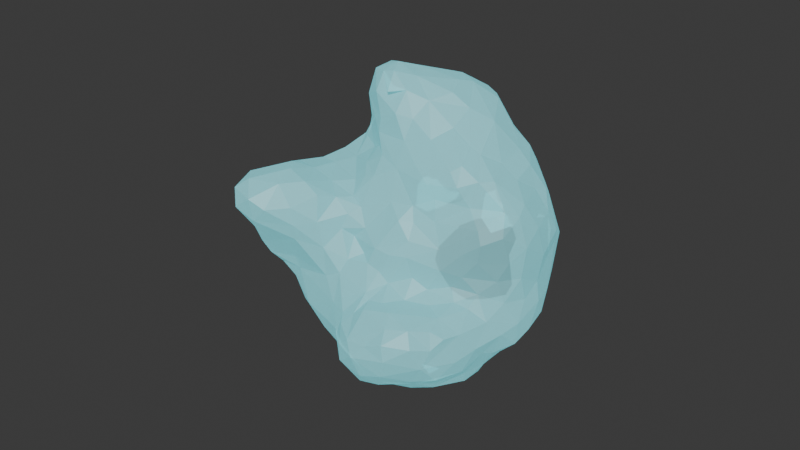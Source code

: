 # Source: ghost.blend  (saved by Blender 4.0.36; exported with 4.5.12 LTS)
import bpy
from mathutils import Matrix  # noqa: F401  (used for matrix-valued properties, if any)

bpy.ops.wm.read_factory_settings(use_empty=True)
scene = bpy.context.scene
scene.name = 'Scene'

# ---- collections
col_collection = bpy.data.collections.new('Collection'); scene.collection.children.link(col_collection)
col_eyes = bpy.data.collections.new('Eyes'); col_collection.children.link(col_eyes)

# ---- materials (node trees are filled in below, after node groups)
mat_ghost_body = bpy.data.materials.new('ghost body')
mat_ghost_body.use_transparent_shadow = False
mat_material_001 = bpy.data.materials.new('Material.001')
mat_material_001.use_transparent_shadow = False
mat_eyeball = bpy.data.materials.new('eyeball')
mat_eyeball.use_transparent_shadow = False
mat_pupil = bpy.data.materials.new('pupil')
mat_pupil.use_transparent_shadow = False

# ---- material node trees
mat_ghost_body.use_nodes = True; mat_ghost_body.node_tree.nodes.clear()
_N = mat_ghost_body.node_tree.nodes; _L = mat_ghost_body.node_tree.links
n0 = _N.new('ShaderNodeBsdfPrincipled'); n0.name = 'Principled BSDF'; n0.location = (10, 300)
n0.inputs[0].default_value = (0.354, 0.6275, 0.678, 1.0)
n0.inputs[3].default_value = 1.85
n0.inputs[4].default_value = 0.5
n0.inputs[27].default_value = (0.2091, 0.9178, 1.0, 1.0)
n0.inputs[28].default_value = 0.5
n1 = _N.new('ShaderNodeOutputMaterial'); n1.name = 'Material Output'; n1.location = (300, 300)
_L.new(n0.outputs[0], n1.inputs[0])
n1.is_active_output = True
mat_material_001.use_nodes = True; mat_material_001.node_tree.nodes.clear()
_N = mat_material_001.node_tree.nodes; _L = mat_material_001.node_tree.links
n0 = _N.new('ShaderNodeOutputMaterial'); n0.name = 'Material Output'; n0.location = (300, 300)
n1 = _N.new('ShaderNodeBsdfPrincipled'); n1.name = 'Principled BSDF'; n1.location = (0, 271)
n1.inputs[0].default_value = (0.0744, 0.0744, 0.0744, 1.0)
n1.inputs[2].default_value = 1.0
n1.inputs[3].default_value = 1.45
_L.new(n1.outputs[0], n0.inputs[0])
n0.is_active_output = True
mat_eyeball.use_nodes = True; mat_eyeball.node_tree.nodes.clear()
_N = mat_eyeball.node_tree.nodes; _L = mat_eyeball.node_tree.links
n0 = _N.new('ShaderNodeBsdfPrincipled'); n0.name = 'Principled BSDF'; n0.location = (5, 255)
n0.inputs[0].default_value = (1.0, 1.0, 1.0, 1.0)
n0.inputs[3].default_value = 1.45
n1 = _N.new('ShaderNodeOutputMaterial'); n1.name = 'Material Output'; n1.location = (295, 255)
_L.new(n0.outputs[0], n1.inputs[0])
n1.is_active_output = True
mat_pupil.use_nodes = True; mat_pupil.node_tree.nodes.clear()
_N = mat_pupil.node_tree.nodes; _L = mat_pupil.node_tree.links
n0 = _N.new('ShaderNodeBsdfPrincipled'); n0.name = 'Principled BSDF'; n0.location = (10, 300)
n0.inputs[0].default_value = (0.0, 0.0, 0.0, 1.0)
n0.inputs[3].default_value = 1.45
n1 = _N.new('ShaderNodeOutputMaterial'); n1.name = 'Material Output'; n1.location = (300, 300)
_L.new(n0.outputs[0], n1.inputs[0])
n1.is_active_output = True

# ---- world
world_world = bpy.data.worlds.new('World'); scene.world = world_world
world_world.use_nodes = True; world_world.node_tree.nodes.clear()
_N = world_world.node_tree.nodes; _L = world_world.node_tree.links
n0 = _N.new('ShaderNodeOutputWorld'); n0.name = 'World Output'; n0.location = (300, 300)
n1 = _N.new('ShaderNodeBackground'); n1.name = 'Background'; n1.location = (10, 300)
n1.inputs[0].default_value = (0.05088, 0.05088, 0.05088, 1.0)
_L.new(n1.outputs[0], n0.inputs[0])
n0.is_active_output = True
world_world.color = (0.05088, 0.05088, 0.05088)
world_world.use_sun_shadow = False
world_world.sun_shadow_jitter_overblur = 0.0

# ---- meshes
me_icosphere = bpy.data.meshes.new('Icosphere')
me_icosphere.from_pydata([(0.2467, 0.8911, 0.3846), (0.05697, 1.343, 0.489), (-0.9329, 1.049, 1.05), (0.9936, 0.7716, 0.4431), (0.08812, -0.6052, 0.8305), (-0.9118, -1.233, -0.3021), (0.8451, -0.7799, 1.03), (0.6015, -0.3425, 1.529), (-2.046, 0.5822, 0.4395), (0.7837, 0.01894, 1.787), (-1.945, 0.2831, 0.1614), (0.05461, -0.1642, 1.641), (-1.856, -0.1741, 0.7888), (-1.265, 1.11, -0.348), (0.7628, 0.3124, 0.4595), (1.333, 0.603, 0.41), (-0.6949, -0.6846, -0.01808), (0.6183, -1.086, -0.6137), (-2.001, -0.0511, 0.5968), (0.4071, 0.7778, -0.8688), (0.7914, 0.7091, 0.5535), (-0.5153, -0.8962, -0.03801), (0.08858, 0.9922, 0.1696), (1.049, 0.5526, 0.662), (0.7371, -0.5959, 1.317), (0.7219, 0.4736, 0.3388), (0.2495, 1.473, 0.4816), (0.2116, 1.166, 0.5399), (1.359, 0.6316, 0.6883), (1.123, 0.3622, 0.5649), (-0.4926, -1.385, -0.07881), (1.137, 0.8586, 0.4485), (0.3306, -1.34, -0.1955), (0.5273, 1.353, 0.619), (-0.01369, 1.444, 0.3335), (-0.4478, -1.185, 0.008212), (1.012, -0.7547, 0.9447), (0.5213, 1.323, 0.2442), (-0.7781, 1.543, 0.5192), (0.00261, -0.7576, 0.04805), (1.454, 0.5069, 0.4549), (-0.5452, -0.5927, 0.2035), (0.3991, 1.398, 0.6223), (-1.35, 1.231, 0.1029), (1.3, 0.4636, 0.3831), (0.449, 1.016, 0.337), (1.055, 0.711, 0.2165), (1.018, -0.3801, 1.23), (0.4334, -1.011, -0.9275), (1.182, 0.8114, 0.3021), (-1.806, 0.7724, 0.1856), (0.9222, 0.3732, 0.5556), (1.531, 0.6041, 0.2717), (0.3104, 1.564, 0.1651), (1.245, 0.6029, 0.6033), (-1.551, -0.1941, 0.824), (-1.817, 0.887, 0.4178), (0.606, 0.1972, -1.116), (-1.39, 0.6148, -0.4898), (0.4878, -0.2806, 1.607), (0.2326, 1.328, 0.1114), (0.1036, 1.468, 0.2287), (-1.146, 1.303, 0.657), (-0.6733, -0.5003, 0.2606), (-0.0196, 1.055, 0.3784), (0.09115, -0.5379, 1.076), (0.843, 0.3949, 0.1602), (0.5435, -0.919, 0.466), (0.3117, -0.07717, 1.745), (0.2116, 1.51, -0.2983), (-0.7919, 0.6516, 1.096), (-0.725, -1.407, -0.2905), (0.3054, 1.245, 0.1193), (-2.224, 0.23, 0.9041), (-2.124, 0.4104, 0.4879), (-1.563, 0.2265, 1.137), (-1.041, 1.274, -0.4041), (1.17, 0.3989, 0.2784), (-0.586, -0.5271, 0.4634), (-0.2593, 1.251, -0.6288), (-0.7113, -0.3446, 0.3055), (0.7577, 0.5342, 0.5566), (1.406, -0.06064, 0.974), (-0.001398, -1.401, -0.1119), (0.2646, 0.6965, -0.4263), (0.9578, 0.2805, 0.2841), (-1.688, 0.005693, 1.041), (0.9577, 0.5558, 0.2217), (1.083, -0.6044, 1.033), (-1.854, 0.3487, -0.03043), (-0.8343, 0.9218, -0.7845), (-1.293, 0.4394, 1.052), (-1.274, 1.324, 0.39), (0.4455, -1.04, -0.04929), (0.3748, -1.24, -0.7508), (-0.03915, 1.256, 0.1192), (-1.478, 1.098, 0.8277), (-0.433, -0.6381, 0.4358), (1.595, 0.5033, 0.1459), (-1.958, 0.6989, 0.9071), (0.9636, 0.482, -0.6664), (1.419, -0.2398, 0.7628), (-0.2543, 0.06063, -1.365), (0.8431, 0.458, -0.8132), (1.069, -0.7613, 0.177), (0.7607, -0.9721, -0.6782), (-0.7775, -1.085, -0.9575), (0.822, -0.8989, 0.7606), (1.062, 0.4292, 1.571), (1.561, -0.01505, 0.2611), (0.5424, 0.6797, -0.1547), (1.244, 0.2998, 1.374), (0.7248, 1.393, 1.088), (1.658, 0.2394, 0.2477), (-1.177, 1.361, -0.05763), (0.3415, 0.6409, -0.5544), (0.1625, 0.3476, -1.248), (-1.384, -0.04145, 1.092), (-0.9652, -0.73, -0.2514), (0.8347, 1.404, 0.3418), (-0.5001, 1.025, -0.7498), (-0.6143, 0.9236, 1.428), (1.113, 1.176, 0.3133), (0.7818, 0.7938, 1.933), (0.3151, 0.9222, -0.7716), (1.448, -0.2211, 0.1723), (0.8834, 0.6324, -0.1279), (0.02351, 1.61, 1.056), (0.5071, 0.1098, 1.913), (-0.2398, -0.03627, 1.578), (-0.2173, 1.654, 0.7559), (0.5587, -0.631, 1.322), (0.4684, -0.6681, 1.027), (0.8811, 0.708, 1.863), (0.1823, -0.3371, -1.449), (0.7424, -0.1309, -1.042), (1.048, 0.2596, 1.599), (-0.1412, 0.02812, 1.818), (0.7848, 0.8336, -0.05651), (0.06549, -0.2856, -1.435), (1.35, 0.718, 0.9555), (0.04559, 1.724, -0.02012), (-0.9792, -0.5657, -0.1604), (1.148, 0.4838, -0.6209), (-1.715, 0.4105, -0.1943), (1.306, -0.254, -0.6089), (0.5355, 1.609, 0.6506), (-1.205, 0.9548, 0.9621), (0.8304, -1.056, -0.3891), (0.3505, 0.7592, -0.2014), (-0.4272, 1.598, -0.1793), (-1.006, -1.097, -0.4546), (1.307, 0.8505, 0.2954), (-0.5235, 0.2809, 1.563), (1.262, 0.6081, 0.2405), (0.4267, 1.313, -0.5306), (0.6598, 1.581, 0.6175), (1.487, 0.2831, 0.7183), (0.2944, 1.528, 1.2), (0.5852, 1.212, 1.755), (1.262, 0.7744, -0.3417), (-0.5084, 1.566, 0.7539), (0.8437, -0.2941, 1.403), (0.5619, 1.528, 1.005), (-0.8393, 0.6158, -1.043), (-0.114, -0.3419, 1.386), (-0.539, -1.531, -0.2), (-0.6313, 0.6483, 1.908), (-0.3584, 1.699, 0.1076), (1.088, 1.108, 0.8426), (0.2923, 1.477, 1.5), (0.4541, 1.002, -0.1076), (-0.1522, 1.523, -0.3036), (-2.198, 0.5313, 0.8021), (1.15, 0.9092, 0.5845), (1.255, 1.071, 0.1056), (0.5422, 1.46, -0.2807), (-0.4878, 0.1659, -1.302), (-0.8374, -0.9102, -0.1583), (-0.5468, 0.3093, 2.05), (-1.065, 1.16, 0.9141), (-0.4866, 0.823, 2.091), (0.07038, -0.9757, -1.147), (0.5647, 1.619, 0.1927), (0.874, 0.4688, 1.894), (0.2827, 1.673, 0.4811), (0.7597, 1.307, -0.1055), (0.002612, 1.371, 1.543), (0.08372, 1.036, 2.018), (-1.561, 0.2847, -0.3315), (1.367, 0.5137, 1.099), (-0.9327, -0.8756, -0.8638), (-1.995, 0.1226, 0.4228), (0.3346, 1.105, 1.848), (-0.5978, 0.7003, 1.585), (0.3783, -0.5128, 1.472), (0.5906, 0.5549, -0.883), (-1.544, 0.1055, 0.0336), (0.7079, 1.43, 0.04332), (0.9297, -0.1065, -0.9038), (0.2569, 0.06274, -1.366), (0.01791, 1.769, 0.1855), (-0.7055, -0.38, -1.245), (-0.4585, 0.4154, 2.26), (-0.6741, 1.131, 1.208), (0.77, 1.323, 1.352), (-0.3351, 0.08096, 1.864), (-0.4602, 1.165, 1.58), (-1.562, 0.5085, 1.107), (0.08622, 1.678, 0.7779), (1.064, 0.411, -0.733), (1.538, 0.5253, 0.5038), (1.238, 0.95, -0.2207), (-0.5752, 1.309, 1.125), (0.201, -0.1843, -1.426), (-1.006, -1.078, -0.6733), (-0.01669, -0.07705, -1.432), (-0.04112, 1.263, -0.6372), (1.473, 0.5269, 0.6514), (-0.354, 0.2634, 2.134), (-0.7693, 1.307, -0.5418), (-0.001058, -0.4979, 1.244), (-1.39, -0.05466, -0.5265), (-0.5073, 1.001, 1.813), (0.3962, 1.572, -0.2303), (-0.8002, 0.16, 1.021), (0.9053, -0.8633, 0.4238), (0.4498, -0.644, -1.255), (0.1919, 1.652, -0.1736), (1.228, 0.57, -0.4622), (1.26, -0.5784, 0.7298), (-1.892, 0.8302, 0.5967), (0.2919, 1.67, 0.3223), (-0.4215, 0.1432, 2.101), (0.5367, 1.303, -0.3365), (0.2328, 0.9007, -0.2981), (1.233, 0.9783, 0.4665), (0.2721, 1.208, -0.6555), (-1.723, 0.7109, 0.9751), (0.3216, -0.6228, 1.252), (0.6971, 1.477, 0.2529), (0.4489, -0.9036, -1.112), (-0.5462, 0.6128, 2.227), (1.299, -0.4857, -0.01456), (0.379, 0.5898, -0.3145), (0.2501, -0.5525, 1.418), (1.266, -0.1919, 1.029), (0.4233, 0.2136, -1.219), (1.032, 0.9582, 1.177), (0.04368, 0.113, 2.003), (-0.06549, 0.6381, 2.251), (-0.5928, -0.02087, -1.321), (1.467, 0.44, 0.8524), (-0.115, 1.51, 1.262), (-1.127, 0.4483, -0.9768), (0.3875, 0.8651, 2.091), (0.4702, 0.7606, 2.109), (-0.3645, 0.7204, 2.276), (-0.5665, 1.04, 1.663), (-2.214, 0.1009, 0.7073), (-0.1955, -0.5537, -1.399), (1.111, -0.7797, 0.5727), (0.3979, 1.688, 0.2325), (-0.9341, 1.306, 0.8794), (0.8972, 1.212, 0.9092), (-0.08771, 0.3378, 2.222), (-1.106, 0.01051, -1.012), (-0.818, 1.519, -0.2667), (-1.486, 0.8366, 0.9764), (1.545, 0.4813, 0.3479), (0.5443, -0.8657, 0.843), (-0.8483, 0.2517, -1.149), (1.541, -0.1798, 0.4943), (-0.9128, -0.2962, -1.118), (-0.5875, -0.1014, 1.183), (0.0004342, -1.488, -0.3071), (0.1925, 1.609, 0.3789), (-1.75, 0.853, 0.8151), (1.114, 0.645, -0.2887), (-0.5181, 0.3872, 1.349), (-0.8483, -0.5844, -1.026), (-1.4, 0.9935, -0.2155), (-0.2362, -0.7075, 0.4379), (-0.5449, 1.22, 1.416), (0.04082, 1.219, 1.763), (-1.64, 1.117, 0.5363), (0.6593, 0.449, -0.3069), (-0.3431, 0.3242, 2.287), (0.3173, 0.1959, 2.067), (-0.3269, -0.2034, 1.307), (-0.498, 0.2415, 1.743), (1.035, 1.186, -0.01008), (1.565, 0.06897, -0.1739), (-0.5706, 0.6046, 1.245), (1.131, -0.7218, -0.1185), (0.2354, 1.708, 0.6238), (1.126, 0.6035, 1.371), (-0.4867, 0.06964, 1.363), (0.894, 1.23, 0.4424), (-1.489, 0.1218, -0.1344), (1.008, 0.839, 1.324), (0.78, 0.6733, 0.2572), (0.9062, 1.335, 0.2361), (-1.08, 0.2323, 0.9701), (0.7912, -0.4723, -0.9702), (-0.5026, -0.7283, -1.17), (-0.5225, -1.573, -0.3885), (0.9103, 1.095, 1.031), (-0.6662, 0.2375, 1.212), (0.9209, 0.8133, 1.742), (0.3649, 1.633, 0.8211), (1.208, 0.9313, 0.9505), (-0.1834, 1.018, 1.952), (0.2799, 1.129, -0.4167), (-0.6525, 0.925, 1.254), (0.5128, 0.3585, -1.058), (0.6522, -1.099, -0.1911), (1.488, -0.1391, -0.3215), (-0.2714, 1.51, 1.058), (-0.5272, 1.475, -0.4199), (-0.1842, -0.8856, -1.212), (0.3541, 1.654, 0.5925), (1.596, 0.06865, 0.3821), (0.5051, -0.1417, -1.263), (0.2737, -0.8235, 0.1188), (-0.2608, -0.8278, -0.04852), (0.626, -0.691, -1.124), (0.6782, -0.7953, -0.952), (-0.2443, -1.439, -0.07436), (0.5714, -0.369, -1.242), (-0.7771, -1.325, -0.7263), (-1.216, -0.1159, -0.8271), (0.1934, 0.8996, -0.4794), (0.01164, -0.9232, -0.06282), (-0.155, -0.4354, 0.9571), (0.9079, 0.218, -0.9037), (-0.7379, -0.1689, 0.8201), (-1.572, 0.7515, -0.185), (-0.9659, -0.2225, 0.5715), (0.5259, -1.266, -0.434), (-0.568, -1.249, -0.9049), (0.07146, -1.392, -0.7616), (-0.8841, -0.1444, -1.18), (-2.06, 0.5031, 0.9903), (-0.2264, -1.556, -0.2529), (-2.039, -0.0918, 0.8936), (-0.1012, 0.4245, -1.217), (-0.551, -1.506, -0.6219), (-1.319, 0.2403, -0.7947), (-1.586, 1.112, 0.7295), (-1.078, -0.4631, -0.2847), (-1.16, -0.3605, -0.5874), (-1.183, -0.3026, 0.3623), (-1.07, 0.5835, -0.9563), (-0.394, -0.3167, 0.9463), (-1.587, 1.044, 0.1871), (-0.8268, -0.05627, 0.9003), (-0.8938, -0.182, 0.7362), (-0.9846, -0.9226, -0.286), (-0.9571, 1.556, 0.08261), (-1.52, -0.2308, 0.612), (-0.8999, -0.3583, 0.2357), (-0.7279, -0.7233, -1.093), (0.09939, -1.206, -0.06), (-0.8761, -1.363, -0.4546), (-1.882, 0.5638, 0.04791), (-1.076, 1.032, -0.6132), (-0.1034, -1.511, -0.5316), (-0.6885, 0.002657, 1.13), (-1.163, -0.2865, -0.0143), (-1.046, -0.7897, -0.5363), (0.582, 0.5418, -0.6354), (-1.247, -0.273, 0.68), (-0.208, -1.383, -0.7786), (-1.054, 0.6953, 1.008), (-0.9942, -0.5121, -0.8199), (-0.1424, -1.215, -0.9214), (0.1398, -0.8446, 0.3347), (-0.3195, -0.5164, 0.8097), (-1.512, -0.1824, 0.4137), (0.3822, -0.8815, 0.5567), (0.9184, 1.066, 0.611), (-0.6303, 0.6305, -1.053), (-1.062, -0.5443, -0.5902), (0.9539, 0.8844, 1.457), (1.458, 0.05528, 0.8806), (-0.163, -0.6963, 0.1684), (0.2632, 1.074, -0.7514), (0.8945, 1.349, 0.6832), (-0.5193, -1.02, -1.033), (1.349, -0.5054, 0.3379), (-0.2082, 0.1666, 2.109), (1.203, -0.08906, 1.289), (0.8628, 1.075, 1.498), (0.1499, -1.439, -0.1898), (0.8704, -0.7322, -0.8213), (0.1359, -0.7796, 0.5681), (0.2945, -0.9476, -0.01448), (-0.2857, -0.3309, -1.419), (0.5729, -0.9337, 0.6871), (0.648, 0.06091, -1.139), (-0.6597, 1.649, 0.1258), (-1.002, -0.4043, 0.08549), (1.389, -0.392, -0.4899), (-0.8211, -0.2129, 0.4667), (-1.025, -0.08851, 0.9124), (-0.9785, 0.8061, -0.8232), (0.6933, 1.395, 0.4929), (1.197, 1.037, -0.1083), (1.112, 0.7295, 0.6553), (1.35, 0.06046, -0.5687), (-1.45, 0.1572, -0.5796), (0.5611, -0.9314, 0.0766), (-0.21, -0.6448, 0.6121), (0.1587, 0.8886, -0.9348), (-0.2886, 0.5389, 2.328), (1.108, -0.5552, -0.7638), (1.083, 0.01806, 1.441), (0.5544, 1.522, 1.35), (1.257, 0.7864, 0.7515), (0.7073, 1.294, 1.526), (1.318, -0.5661, -0.243), (-2.044, 0.1658, 1.042), (0.5765, 0.5223, 2.083), (0.3786, -0.8817, 0.2714), (-0.1501, -0.5276, 0.7856), (-1.236, -0.1837, 0.9756), (0.4147, 0.4419, 2.132), (1.037, -0.9129, -0.3295), (0.8679, -0.905, -0.05786), (-0.6684, -0.7697, -0.07315), (1.566, 0.3917, -0.1175), (0.8954, 0.4625, -0.2937), (1.02, -0.8772, -0.6238), (-0.6931, -0.3072, 0.6102), (-0.1579, 0.9032, -0.959), (0.7818, -0.8795, 0.2075), (1.191, -0.7343, -0.5244), (-0.7222, -1.045, -0.03094), (0.2914, -1.367, -0.5419), (-0.4409, -0.645, 0.07443)], [], [(303, 225, 374), (73, 259, 345), (365, 50, 337), (83, 394, 363), (230, 272, 101), (71, 306, 166), (61, 53, 276), (281, 58, 337), (61, 276, 34), (293, 314, 70), (78, 413, 378), (78, 354, 434), (6, 270, 107), (354, 334, 289), (262, 53, 183), (62, 263, 38), (83, 328, 275), (418, 205, 112), (413, 78, 97), (414, 19, 116), (228, 141, 262), (435, 217, 387), (392, 82, 385), (293, 121, 314), (239, 245, 221), (226, 107, 67), (176, 234, 155), (97, 41, 282), (35, 30, 328), (16, 41, 63), (70, 225, 308), (76, 366, 13), (30, 438, 5), (89, 144, 299), (110, 138, 286), (337, 50, 281), (261, 230, 36), (74, 8, 365), (127, 158, 310), (206, 179, 290), (42, 146, 33), (132, 4, 270), (7, 24, 162), (255, 250, 256), (268, 208, 91), (303, 405, 356), (59, 68, 195), (230, 261, 390), (132, 131, 239), (7, 195, 131), (188, 255, 193), (220, 366, 76), (87, 46, 301), (438, 30, 35), (207, 121, 258), (417, 392, 111), (80, 361, 63), (226, 104, 261), (72, 183, 53), (32, 367, 439), (101, 82, 246), (194, 258, 121), (151, 5, 358), (19, 371, 196), (83, 363, 328), (293, 194, 121), (47, 246, 392), (219, 203, 179), (73, 173, 259), (279, 308, 297), (78, 80, 63), (162, 417, 9), (359, 114, 43), (265, 415, 287), (406, 90, 164), (54, 40, 29), (74, 10, 192), (81, 20, 23), (108, 133, 184), (422, 73, 345), (274, 297, 308), (188, 181, 257), (219, 391, 233), (108, 184, 136), (54, 29, 23), (339, 17, 148), (40, 218, 211), (226, 261, 107), (76, 13, 114), (42, 321, 146), (48, 327, 17), (436, 104, 226), (48, 241, 327), (4, 334, 425), (302, 198, 240), (64, 34, 1), (167, 242, 181), (250, 188, 257), (110, 244, 149), (417, 162, 392), (368, 356, 274), (407, 45, 33), (7, 59, 195), (243, 294, 421), (137, 391, 206), (49, 152, 236), (316, 32, 339), (378, 425, 334), (138, 110, 149), (345, 12, 86), (67, 107, 399), (231, 8, 173), (209, 130, 127), (249, 265, 391), (52, 98, 160), (270, 4, 396), (123, 133, 309), (341, 373, 376), (84, 244, 115), (425, 413, 396), (60, 95, 22), (194, 279, 167), (77, 66, 85), (114, 359, 267), (380, 399, 270), (31, 236, 174), (40, 211, 269), (184, 123, 423), (82, 392, 246), (195, 239, 131), (42, 26, 321), (37, 407, 240), (6, 36, 24), (422, 75, 343), (382, 90, 435), (75, 422, 86), (66, 77, 87), (325, 39, 386), (39, 325, 333), (384, 300, 248), (59, 128, 68), (228, 172, 141), (93, 397, 363), (92, 285, 349), (374, 147, 268), (224, 176, 155), (163, 112, 156), (120, 90, 220), (259, 18, 345), (359, 92, 38), (403, 421, 437), (250, 415, 265), (255, 123, 193), (101, 88, 230), (65, 221, 334), (176, 198, 186), (333, 35, 363), (276, 232, 185), (355, 50, 56), (147, 2, 180), (354, 289, 336), (391, 137, 249), (28, 409, 419), (355, 43, 281), (78, 434, 404), (354, 378, 334), (267, 319, 220), (297, 289, 153), (267, 220, 76), (35, 328, 363), (90, 382, 164), (93, 316, 412), (20, 409, 23), (361, 80, 404), (223, 258, 167), (31, 174, 409), (206, 219, 179), (7, 131, 24), (123, 256, 423), (84, 332, 235), (30, 71, 166), (96, 268, 147), (284, 193, 159), (64, 0, 22), (75, 208, 343), (265, 249, 288), (416, 433, 395), (97, 282, 413), (45, 407, 37), (154, 77, 44), (39, 377, 386), (188, 250, 255), (201, 232, 262), (216, 398, 102), (16, 430, 440), (81, 51, 14), (26, 42, 27), (332, 84, 115), (17, 105, 148), (78, 378, 354), (29, 40, 44), (15, 154, 44), (50, 8, 231), (396, 413, 282), (54, 409, 28), (380, 67, 399), (225, 368, 308), (147, 374, 2), (425, 378, 413), (62, 180, 263), (51, 29, 85), (436, 424, 412), (49, 154, 152), (384, 309, 300), (91, 303, 374), (132, 65, 4), (371, 19, 115), (11, 129, 165), (409, 20, 3), (167, 290, 179), (41, 16, 440), (172, 228, 69), (3, 301, 46), (34, 276, 26), (41, 440, 282), (64, 22, 95), (30, 5, 71), (377, 39, 324), (10, 89, 197), (68, 245, 195), (309, 384, 393), (209, 201, 130), (183, 72, 37), (247, 57, 400), (224, 183, 176), (89, 299, 197), (355, 285, 43), (33, 156, 407), (194, 167, 258), (228, 262, 224), (156, 388, 407), (183, 224, 262), (53, 60, 72), (328, 30, 166), (59, 9, 128), (60, 61, 95), (15, 40, 52), (203, 233, 287), (209, 185, 201), (245, 239, 195), (198, 302, 291), (18, 10, 379), (179, 242, 167), (322, 109, 113), (72, 22, 45), (248, 307, 384), (107, 36, 6), (40, 15, 44), (242, 415, 257), (32, 275, 367), (63, 41, 97), (232, 276, 262), (71, 364, 306), (50, 355, 281), (256, 123, 255), (91, 208, 75), (271, 164, 382), (426, 86, 55), (438, 35, 21), (1, 26, 27), (37, 240, 183), (274, 308, 368), (66, 87, 301), (279, 153, 167), (64, 1, 27), (359, 43, 92), (68, 11, 245), (396, 282, 377), (296, 108, 111), (19, 315, 116), (81, 301, 20), (12, 18, 360), (43, 114, 13), (51, 81, 23), (242, 203, 415), (40, 28, 218), (307, 205, 384), (86, 426, 117), (131, 132, 6), (27, 42, 33), (193, 123, 159), (433, 416, 437), (156, 112, 388), (47, 24, 88), (274, 289, 297), (402, 63, 361), (265, 287, 391), (40, 54, 28), (440, 21, 325), (21, 430, 438), (241, 326, 327), (91, 117, 303), (243, 421, 317), (70, 374, 225), (421, 428, 437), (36, 107, 261), (203, 219, 233), (373, 347, 340), (56, 231, 285), (32, 439, 339), (12, 55, 86), (91, 374, 268), (225, 303, 356), (198, 176, 183), (101, 246, 88), (47, 392, 162), (394, 83, 275), (207, 258, 223), (366, 220, 90), (36, 88, 24), (77, 46, 87), (46, 77, 154), (57, 247, 315), (25, 14, 66), (385, 157, 252), (190, 296, 111), (47, 88, 246), (309, 133, 108), (283, 314, 121), (111, 136, 417), (92, 349, 62), (26, 276, 321), (4, 425, 396), (82, 101, 385), (428, 421, 294), (435, 79, 217), (72, 60, 22), (271, 382, 177), (96, 147, 180), (187, 312, 284), (32, 394, 275), (398, 216, 134), (203, 287, 415), (285, 355, 56), (56, 50, 231), (192, 10, 18), (3, 46, 31), (117, 405, 303), (73, 343, 173), (250, 257, 415), (50, 365, 8), (269, 52, 40), (65, 132, 239), (98, 431, 160), (86, 117, 75), (13, 281, 43), (6, 24, 131), (12, 345, 18), (114, 267, 76), (24, 47, 162), (373, 341, 367), (364, 71, 5), (11, 137, 129), (59, 7, 9), (244, 84, 235), (205, 418, 393), (181, 188, 312), (390, 261, 104), (54, 23, 409), (53, 262, 276), (16, 63, 402), (284, 188, 193), (33, 45, 27), (33, 146, 156), (77, 85, 29), (316, 93, 32), (58, 13, 366), (237, 155, 313), (133, 123, 184), (49, 236, 31), (338, 352, 361), (319, 150, 172), (326, 241, 227), (310, 163, 156), (81, 14, 25), (237, 387, 217), (270, 396, 380), (224, 69, 228), (294, 243, 104), (14, 51, 85), (436, 226, 67), (38, 92, 62), (293, 70, 308), (88, 36, 230), (188, 284, 312), (61, 34, 95), (18, 259, 192), (8, 74, 173), (45, 0, 27), (289, 274, 336), (187, 223, 312), (3, 20, 301), (219, 206, 391), (21, 440, 430), (187, 207, 223), (21, 35, 325), (156, 146, 310), (242, 179, 203), (159, 187, 284), (48, 17, 94), (35, 333, 325), (93, 363, 32), (314, 283, 204), (94, 439, 341), (3, 31, 409), (58, 254, 348), (104, 436, 429), (207, 283, 121), (61, 60, 53), (78, 404, 80), (272, 230, 390), (436, 67, 424), (281, 13, 58), (78, 63, 97), (22, 0, 45), (435, 387, 414), (26, 1, 34), (297, 153, 279), (198, 291, 186), (10, 197, 379), (17, 339, 94), (201, 141, 168), (154, 15, 52), (62, 349, 180), (301, 25, 66), (176, 186, 234), (232, 201, 185), (293, 279, 194), (154, 49, 46), (12, 360, 55), (90, 406, 366), (14, 85, 66), (117, 426, 405), (79, 220, 319), (49, 31, 46), (74, 365, 10), (279, 293, 308), (404, 338, 361), (93, 412, 397), (29, 44, 77), (43, 285, 92), (254, 353, 271), (73, 422, 343), (9, 7, 162), (65, 334, 4), (51, 23, 29), (81, 25, 301), (69, 224, 155), (225, 356, 368), (154, 52, 152), (244, 110, 286), (187, 159, 170), (34, 64, 95), (0, 64, 27), (72, 45, 37), (385, 113, 157), (98, 269, 431), (211, 157, 113), (153, 129, 206), (265, 288, 427), (173, 343, 99), (221, 245, 165), (169, 311, 174), (385, 252, 190), (212, 160, 278), (171, 149, 235), (190, 140, 296), (183, 240, 198), (180, 2, 263), (191, 370, 375), (292, 109, 317), (175, 408, 291), (385, 272, 322), (104, 243, 390), (313, 332, 237), (175, 236, 152), (96, 180, 349), (296, 309, 108), (268, 238, 208), (213, 161, 263), (262, 141, 201), (299, 350, 369), (389, 106, 305), (278, 432, 126), (277, 231, 99), (318, 213, 283), (150, 401, 168), (318, 161, 213), (126, 212, 278), (373, 340, 376), (155, 217, 69), (178, 118, 358), (151, 215, 364), (349, 277, 268), (175, 152, 408), (103, 371, 286), (118, 178, 16), (367, 347, 373), (141, 150, 168), (189, 299, 144), (172, 217, 79), (318, 283, 253), (112, 264, 388), (385, 111, 392), (189, 58, 348), (298, 119, 407), (298, 407, 388), (322, 272, 109), (307, 248, 311), (280, 362, 375), (348, 254, 266), (158, 170, 418), (107, 270, 399), (170, 253, 187), (163, 158, 418), (321, 276, 185), (178, 430, 16), (171, 235, 313), (331, 411, 348), (365, 89, 10), (231, 349, 285), (177, 251, 271), (164, 271, 353), (178, 438, 430), (204, 283, 213), (212, 408, 152), (309, 393, 420), (100, 103, 286), (144, 365, 337), (275, 344, 367), (138, 171, 291), (137, 11, 249), (265, 427, 250), (210, 143, 410), (292, 113, 109), (309, 420, 159), (263, 161, 38), (340, 347, 330), (318, 130, 161), (253, 158, 127), (251, 102, 398), (343, 208, 238), (2, 374, 70), (243, 317, 125), (320, 376, 389), (112, 163, 418), (108, 136, 111), (207, 253, 283), (294, 104, 429), (423, 427, 288), (144, 89, 365), (252, 157, 218), (427, 423, 256), (231, 277, 349), (239, 221, 65), (291, 408, 138), (238, 277, 99), (223, 167, 181), (233, 391, 287), (309, 159, 123), (289, 165, 129), (385, 101, 272), (174, 419, 409), (381, 174, 236), (398, 134, 260), (212, 126, 408), (68, 249, 11), (310, 146, 321), (375, 351, 331), (302, 122, 291), (141, 172, 150), (231, 173, 99), (347, 367, 306), (320, 182, 376), (170, 159, 420), (137, 206, 129), (189, 411, 222), (381, 388, 264), (266, 331, 348), (189, 348, 411), (417, 136, 184), (119, 240, 407), (142, 402, 350), (295, 310, 321), (221, 289, 334), (142, 118, 16), (181, 242, 257), (207, 187, 253), (277, 238, 268), (174, 311, 419), (387, 124, 414), (387, 237, 332), (124, 387, 332), (340, 389, 376), (270, 6, 132), (106, 389, 340), (160, 212, 52), (119, 298, 302), (177, 102, 251), (381, 169, 174), (273, 266, 342), (185, 295, 321), (331, 222, 411), (312, 223, 181), (435, 346, 382), (204, 213, 2), (344, 275, 328), (175, 122, 236), (350, 222, 351), (310, 209, 127), (118, 370, 358), (305, 362, 202), (126, 286, 138), (423, 9, 184), (235, 332, 313), (313, 234, 171), (307, 311, 169), (300, 309, 296), (79, 120, 220), (245, 11, 165), (106, 215, 191), (153, 206, 290), (310, 295, 209), (130, 318, 127), (289, 129, 153), (5, 151, 364), (364, 347, 306), (9, 423, 128), (118, 350, 370), (142, 16, 402), (86, 422, 345), (432, 278, 143), (295, 185, 209), (282, 440, 386), (149, 244, 235), (122, 175, 291), (28, 252, 218), (189, 222, 299), (364, 330, 347), (161, 130, 38), (320, 241, 182), (370, 215, 151), (310, 158, 163), (350, 351, 383), (238, 99, 343), (359, 38, 401), (317, 403, 410), (438, 178, 5), (98, 52, 269), (173, 74, 259), (113, 292, 431), (292, 317, 410), (212, 152, 52), (385, 322, 113), (170, 158, 253), (211, 113, 269), (150, 319, 267), (273, 331, 266), (401, 130, 168), (171, 186, 291), (113, 431, 269), (215, 106, 330), (253, 127, 318), (248, 300, 296), (288, 128, 423), (213, 263, 2), (190, 111, 385), (298, 381, 122), (217, 155, 237), (125, 317, 109), (236, 122, 381), (149, 171, 138), (140, 28, 419), (157, 211, 218), (120, 79, 435), (151, 358, 370), (429, 428, 294), (90, 120, 435), (202, 251, 398), (150, 267, 401), (311, 248, 140), (68, 128, 249), (217, 172, 69), (286, 126, 432), (167, 153, 290), (128, 288, 249), (171, 234, 186), (369, 350, 402), (197, 299, 369), (204, 2, 70), (166, 344, 328), (140, 190, 28), (221, 165, 289), (91, 75, 117), (319, 172, 79), (256, 250, 427), (272, 125, 109), (170, 420, 418), (125, 390, 243), (264, 205, 307), (428, 429, 316), (401, 38, 130), (264, 307, 169), (178, 358, 5), (362, 305, 106), (201, 168, 130), (314, 204, 70), (317, 421, 403), (296, 140, 248), (381, 298, 388), (240, 119, 302), (166, 306, 344), (264, 112, 205), (278, 160, 229), (197, 369, 379), (313, 155, 234), (28, 190, 252), (140, 419, 311), (350, 299, 222), (278, 229, 143), (118, 142, 350), (272, 390, 125), (189, 144, 58), (381, 264, 169), (96, 349, 268), (370, 191, 215), (122, 302, 298), (74, 192, 259), (346, 177, 382), (251, 202, 342), (304, 327, 326), (214, 139, 216), (305, 260, 320), (435, 414, 116), (316, 148, 428), (200, 214, 216), (395, 105, 327), (241, 260, 227), (145, 410, 403), (251, 342, 271), (271, 266, 254), (323, 135, 329), (202, 280, 273), (410, 335, 210), (435, 116, 346), (135, 323, 400), (229, 160, 431), (247, 400, 323), (164, 353, 406), (200, 323, 214), (202, 362, 280), (304, 395, 327), (199, 57, 335), (260, 134, 227), (304, 416, 395), (216, 139, 214), (135, 304, 329), (148, 433, 428), (266, 271, 342), (216, 214, 134), (316, 429, 412), (177, 346, 102), (323, 329, 134), (227, 134, 329), (135, 199, 304), (126, 138, 408), (247, 323, 200), (433, 148, 105), (135, 400, 199), (199, 335, 410), (214, 323, 134), (105, 17, 327), (315, 247, 116), (305, 202, 398), (200, 216, 102), (326, 227, 329), (199, 400, 57), (145, 199, 410), (305, 398, 260), (375, 383, 351), (362, 106, 191), (304, 326, 329), (315, 19, 196), (116, 102, 346), (367, 341, 439), (57, 315, 335), (402, 361, 352), (364, 215, 330), (286, 432, 100), (199, 145, 416), (143, 100, 432), (375, 331, 280), (241, 320, 260), (202, 273, 342), (377, 282, 386), (406, 353, 58), (103, 196, 371), (304, 199, 416), (324, 424, 377), (210, 335, 103), (94, 339, 439), (377, 424, 380), (325, 386, 440), (124, 332, 115), (424, 324, 412), (286, 371, 244), (200, 102, 116), (143, 431, 410), (320, 389, 305), (103, 335, 315), (115, 244, 371), (324, 39, 397), (306, 367, 344), (330, 106, 340), (383, 370, 350), (396, 377, 380), (394, 32, 363), (124, 19, 414), (333, 363, 397), (331, 273, 280), (362, 191, 375), (431, 292, 410), (94, 376, 182), (351, 222, 331), (100, 143, 210), (103, 315, 196), (48, 182, 241), (39, 333, 397), (19, 124, 115), (247, 200, 116), (143, 229, 431), (210, 103, 100), (48, 94, 182), (370, 383, 375), (353, 254, 58), (324, 397, 412), (94, 341, 376), (434, 354, 336), (372, 338, 357), (372, 360, 352), (338, 372, 352), (372, 426, 55), (356, 405, 336), (372, 405, 426), (372, 357, 405), (357, 336, 405), (404, 434, 338), (144, 337, 58), (369, 402, 352), (360, 379, 352), (58, 366, 406), (274, 356, 336), (379, 360, 18), (316, 339, 148), (352, 379, 369), (357, 338, 434), (267, 359, 401), (360, 372, 55), (434, 336, 357), (380, 424, 67), (184, 9, 417), (205, 393, 384), (420, 393, 418), (429, 436, 412), (105, 395, 433), (433, 437, 428), (403, 416, 145), (437, 416, 403)])
me_icosphere.polygons.foreach_set('material_index', [0, 0, 0, 0, 0, 0, 0, 0, 0, 0, 0, 0, 0, 0, 0, 0, 0, 0, 0, 0, 0, 0, 0, 0, 0, 0, 1, 0, 0, 0, 0, 0, 0, 0, 1, 0, 0, 0, 0, 0, 0, 0, 0, 0, 0, 0, 0, 0, 0, 0, 0, 0, 0, 0, 0, 0, 0, 0, 0, 0, 0, 0, 0, 1, 0, 0, 0, 0, 0, 0, 0, 0, 0, 0, 0, 0, 0, 0, 0, 0, 0, 0, 0, 0, 0, 0, 0, 0, 0, 0, 0, 0, 0, 0, 0, 0, 0, 0, 1, 0, 0, 0, 0, 0, 0, 0, 0, 0, 1, 0, 0, 0, 0, 0, 0, 0, 0, 0, 1, 0, 0, 0, 0, 0, 0, 0, 0, 0, 0, 0, 0, 0, 0, 0, 0, 0, 0, 0, 0, 0, 0, 0, 0, 0, 0, 0, 0, 0, 0, 0, 0, 0, 0, 0, 0, 0, 0, 0, 0, 0, 0, 0, 0, 0, 0, 0, 0, 0, 0, 0, 0, 0, 0, 0, 0, 0, 0, 0, 0, 1, 0, 0, 0, 0, 0, 0, 0, 0, 0, 0, 0, 0, 0, 0, 0, 0, 0, 1, 0, 0, 0, 0, 0, 0, 0, 0, 0, 0, 0, 0, 0, 0, 0, 0, 0, 0, 1, 0, 0, 0, 0, 0, 0, 0, 0, 0, 0, 0, 0, 0, 0, 0, 0, 0, 0, 0, 0, 0, 0, 0, 0, 0, 0, 0, 0, 0, 0, 0, 0, 0, 0, 0, 0, 0, 0, 0, 0, 0, 0, 0, 0, 0, 0, 0, 0, 0, 0, 0, 0, 0, 0, 0, 0, 0, 0, 0, 0, 0, 0, 0, 0, 0, 0, 0, 0, 0, 0, 0, 0, 0, 0, 0, 0, 0, 0, 0, 0, 0, 0, 0, 0, 0, 0, 0, 0, 0, 0, 0, 0, 0, 0, 0, 0, 0, 0, 0, 0, 0, 0, 0, 0, 0, 0, 0, 0, 0, 0, 0, 0, 0, 0, 0, 0, 0, 0, 0, 0, 0, 0, 0, 0, 0, 0, 0, 0, 0, 0, 0, 0, 0, 0, 0, 0, 0, 0, 0, 0, 0, 0, 0, 0, 0, 0, 0, 1, 0, 0, 0, 0, 0, 0, 0, 0, 0, 0, 0, 0, 1, 0, 0, 0, 0, 0, 0, 0, 0, 0, 0, 0, 0, 0, 0, 0, 0, 0, 0, 0, 0, 0, 0, 0, 0, 0, 0, 0, 0, 0, 0, 0, 0, 0, 0, 0, 0, 0, 0, 0, 0, 0, 0, 0, 0, 0, 0, 0, 0, 0, 0, 0, 0, 0, 0, 0, 0, 0, 1, 0, 0, 0, 0, 0, 0, 0, 0, 0, 0, 0, 0, 0, 0, 0, 0, 0, 0, 0, 0, 0, 0, 0, 0, 1, 0, 0, 0, 0, 0, 0, 0, 0, 0, 0, 0, 0, 0, 0, 1, 0, 0, 0, 0, 0, 0, 0, 0, 1, 0, 0, 0, 0, 0, 0, 0, 0, 1, 0, 0, 0, 0, 1, 0, 0, 0, 0, 0, 0, 1, 0, 0, 0, 0, 0, 0, 0, 0, 0, 0, 0, 0, 0, 0, 0, 0, 0, 0, 0, 0, 0, 1, 0, 0, 0, 0, 0, 0, 0, 0, 0, 1, 0, 0, 1, 0, 0, 0, 0, 0, 0, 0, 0, 0, 0, 0, 0, 0, 0, 0, 0, 0, 0, 0, 0, 0, 0, 0, 0, 1, 0, 0, 0, 0, 0, 0, 0, 0, 0, 1, 0, 0, 0, 0, 0, 0, 0, 0, 0, 0, 0, 0, 0, 0, 0, 0, 0, 0, 0, 0, 0, 0, 0, 0, 0, 1, 1, 0, 0, 0, 0, 0, 0, 0, 0, 0, 0, 0, 0, 0, 0, 0, 0, 0, 0, 0, 1, 0, 1, 1, 0, 0, 0, 0, 0, 0, 0, 0, 0, 0, 0, 0, 0, 0, 0, 1, 0, 0, 1, 0, 0, 0, 0, 0, 0, 0, 0, 0, 0, 0, 0, 0, 0, 0, 0, 0, 0, 0, 0, 0, 0, 0, 0, 1, 0, 0, 0, 0, 0, 0, 0, 0, 0, 0, 0, 1, 0, 0, 0, 0, 0, 0, 0, 0, 0, 0, 0, 1, 0, 0, 1, 0, 0, 0, 0, 0, 0, 0, 0, 0, 0, 0, 0, 0, 0, 0, 0, 0, 0, 0, 0, 0, 0, 0, 0, 0, 0, 0, 0, 1, 0, 0, 0, 0, 0, 0, 0, 0, 0, 0, 0, 0, 0, 0, 0, 0, 0, 0, 0, 0, 0, 0, 0, 0, 0, 0, 0, 0, 0, 0, 0, 0, 0, 0, 0, 0, 0, 0, 0, 0, 0, 0, 0, 0, 0, 0, 0, 0, 0, 1, 0, 0, 0, 0, 0, 0, 0, 0, 0, 0, 0, 0, 0, 0, 0, 0, 0, 0, 0, 0, 0, 0, 1, 0, 1, 0, 0, 0, 0, 0, 1, 0, 0, 0, 0, 0, 0, 1, 0, 1, 0, 0, 0, 0, 1, 0, 0, 0, 0, 0, 0, 0, 0, 0, 0, 0, 0, 0, 1, 0, 0, 0, 1, 0, 0, 1, 0, 0, 0, 0, 0, 0, 0, 0, 0, 0, 0, 0, 0, 0, 0, 0, 0, 0, 0, 0, 0, 0, 0, 0, 0, 0, 0, 0, 0, 0, 0, 0, 0, 0, 0, 0])
_uv = me_icosphere.uv_layers.new(name='UVMap')
_uv.uv.foreach_set('vector', [0.0, 0.0, 0.0, 0.0, 0.0, 0.0, 0.0, 0.0, 0.0, 0.0, 0.0, 0.0, 0.0, 0.0, 0.0, 0.0, 0.0, 0.0, 0.0, 0.0, 0.0, 0.0, 0.0, 0.0, 0.0, 0.0, 0.0, 0.0, 0.0, 0.0, 0.0, 0.0, 0.0, 0.0, 0.0, 0.0, 0.0, 0.0, 0.0, 0.0, 0.0, 0.0, 0.0, 0.0, 0.0, 0.0, 0.0, 0.0, 0.0, 0.0, 0.0, 0.0, 0.0, 0.0, 0.0, 0.0, 0.0, 0.0, 0.0, 0.0, 0.0, 0.0, 0.0, 0.0, 0.0, 0.0, 0.0, 0.0, 0.0, 0.0, 0.0, 0.0, 0.0, 0.0, 0.0, 0.0, 0.0, 0.0, 0.0, 0.0, 0.0, 0.0, 0.0, 0.0, 0.0, 0.0, 0.0, 0.0, 0.0, 0.0, 0.0, 0.0, 0.0, 0.0, 0.0, 0.0, 0.0, 0.0, 0.0, 0.0, 0.0, 0.0, 0.0, 0.0, 0.0, 0.0, 0.0, 0.0, 0.0, 0.0, 0.0, 0.0, 0.0, 0.0, 0.0, 0.0, 0.0, 0.0, 0.0, 0.0, 0.0, 0.0, 0.0, 0.0, 0.0, 0.0, 0.0, 0.0, 0.0, 0.0, 0.0, 0.0, 0.0, 0.0, 0.0, 0.0, 0.0, 0.0, 0.0, 0.0, 0.0, 0.0, 0.0, 0.0, 0.0, 0.0, 0.0, 0.0, 0.0, 0.0, 0.0, 0.0, 0.0, 0.0, 0.0, 0.0, 0.0, 0.0, 0.0, 0.0, 0.0, 0.0, 0.0, 0.0, 0.0, 0.0, 0.0, 0.0, 0.0, 0.0, 0.0, 0.0, 0.0, 0.0, 0.0, 0.0, 0.0, 0.0, 0.0, 0.0, 0.0, 0.0, 0.0, 0.0, 0.0, 0.0, 0.0, 0.0, 0.0, 0.0, 0.0, 0.0, 0.0, 0.0, 0.0, 0.0, 0.0, 0.0, 0.0, 0.0, 0.0, 0.0, 0.0, 0.0, 0.0, 0.0, 0.0, 0.0, 0.0, 0.0, 0.0, 0.0, 0.0, 0.0, 0.0, 0.0, 0.0, 0.0, 0.0, 0.0, 0.0, 0.0, 0.0, 0.0, 0.0, 0.0, 0.0, 0.0, 0.0, 0.0, 0.0, 0.0, 0.0, 0.0, 0.0, 0.0, 0.0, 0.0, 0.0, 0.0, 0.0, 0.0, 0.0, 0.0, 0.0, 0.0, 0.0, 0.0, 0.0, 0.0, 0.0, 0.0, 0.0, 0.0, 0.0, 0.0, 0.0, 0.0, 0.0, 0.0, 0.0, 0.0, 0.0, 0.0, 0.0, 0.0, 0.0, 0.0, 0.0, 0.0, 0.0, 0.0, 0.0, 0.0, 0.0, 0.0, 0.0, 0.0, 0.0, 0.0, 0.0, 0.0, 0.0, 0.0, 0.0, 0.0, 0.0, 0.0, 0.0, 0.0, 0.0, 0.0, 0.0, 0.0, 0.0, 0.0, 0.0, 0.0, 0.0, 0.0, 0.0, 0.0, 0.0, 0.0, 0.0, 0.0, 0.0, 0.0, 0.0, 0.0, 0.0, 0.0, 0.0, 0.0, 0.0, 0.0, 0.0, 0.0, 0.0, 0.0, 0.0, 0.0, 0.0, 0.0, 0.0, 0.0, 0.0, 0.0, 0.0, 0.0, 0.0, 0.0, 0.0, 0.0, 0.0, 0.0, 0.0, 0.0, 0.0, 0.0, 0.0, 0.0, 0.0, 0.0, 0.0, 0.0, 0.0, 0.0, 0.0, 0.0, 0.0, 0.0, 0.0, 0.0, 0.0, 0.0, 0.0, 0.0, 0.0, 0.0, 0.0, 0.0, 0.0, 0.0, 0.0, 0.0, 0.0, 0.0, 0.0, 0.0, 0.0, 0.0, 0.0, 0.0, 0.0, 0.0, 0.0, 0.0, 0.0, 0.0, 0.0, 0.0, 0.0, 0.0, 0.0, 0.0, 0.0, 0.0, 0.0, 0.0, 0.0, 0.0, 0.0, 0.0, 0.0, 0.0, 0.0, 0.0, 0.0, 0.0, 0.0, 0.0, 0.0, 0.0, 0.0, 0.0, 0.0, 0.0, 0.0, 0.0, 0.0, 0.0, 0.0, 0.0, 0.0, 0.0, 0.0, 0.0, 0.0, 0.0, 0.0, 0.0, 0.0, 0.0, 0.0, 0.0, 0.0, 0.0, 0.0, 0.0, 0.0, 0.0, 0.0, 0.0, 0.0, 0.0, 0.0, 0.0, 0.0, 0.0, 0.0, 0.0, 0.0, 0.0, 0.0, 0.0, 0.0, 0.0, 0.0, 0.0, 0.0, 0.0, 0.0, 0.0, 0.0, 0.0, 0.0, 0.0, 0.0, 0.0, 0.0, 0.0, 0.0, 0.0, 0.0, 0.0, 0.0, 0.0, 0.0, 0.0, 0.0, 0.0, 0.0, 0.0, 0.0, 0.0, 0.0, 0.0, 0.0, 0.0, 0.0, 0.0, 0.0, 0.0, 0.0, 0.0, 0.0, 0.0, 0.0, 0.0, 0.0, 0.0, 0.0, 0.0, 0.0, 0.0, 0.0, 0.0, 0.0, 0.0, 0.0, 0.0, 0.0, 0.0, 0.0, 0.0, 0.0, 0.0, 0.0, 0.0, 0.0, 0.0, 0.0, 0.0, 0.0, 0.0, 0.0, 0.0, 0.0, 0.0, 0.0, 0.0, 0.0, 0.0, 0.0, 0.0, 0.0, 0.0, 0.0, 0.0, 0.0, 0.0, 0.0, 0.0, 0.0, 0.0, 0.0, 0.0, 0.0, 0.0, 0.0, 0.0, 0.0, 0.0, 0.0, 0.0, 0.0, 0.0, 0.0, 0.0, 0.0, 0.0, 0.0, 0.0, 0.0, 0.0, 0.0, 0.0, 0.0, 0.0, 0.0, 0.0, 0.0, 0.0, 0.0, 0.0, 0.0, 0.0, 0.0, 0.0, 0.0, 0.0, 0.0, 0.0, 0.0, 0.0, 0.0, 0.0, 0.0, 0.0, 0.0, 0.0, 0.0, 0.0, 0.0, 0.0, 0.0, 0.0, 0.0, 0.0, 0.0, 0.0, 0.0, 0.0, 0.0, 0.0, 0.0, 0.0, 0.0, 0.0, 0.0, 0.0, 0.0, 0.0, 0.0, 0.0, 0.0, 0.0, 0.0, 0.0, 0.0, 0.0, 0.0, 0.0, 0.0, 0.0, 0.0, 0.0, 0.0, 0.0, 0.0, 0.0, 0.0, 0.0, 0.0, 0.0, 0.0, 0.0, 0.0, 0.0, 0.0, 0.0, 0.0, 0.0, 0.0, 0.0, 0.0, 0.0, 0.0, 0.0, 0.0, 0.0, 0.0, 0.0, 0.0, 0.0, 0.0, 0.0, 0.0, 0.0, 0.0, 0.0, 0.0, 0.0, 0.0, 0.0, 0.0, 0.0, 0.0, 0.0, 0.0, 0.0, 0.0, 0.0, 0.0, 0.0, 0.0, 0.0, 0.0, 0.0, 0.0, 0.0, 0.0, 0.0, 0.0, 0.0, 0.0, 0.0, 0.0, 0.0, 0.0, 0.0, 0.0, 0.0, 0.0, 0.0, 0.0, 0.0, 0.0, 0.0, 0.0, 0.0, 0.0, 0.0, 0.0, 0.0, 0.0, 0.0, 0.0, 0.0, 0.0, 0.0, 0.0, 0.0, 0.0, 0.0, 0.0, 0.0, 0.0, 0.0, 0.0, 0.0, 0.0, 0.0, 0.0, 0.0, 0.0, 0.0, 0.0, 0.0, 0.0, 0.0, 0.0, 0.0, 0.0, 0.0, 0.0, 0.0, 0.0, 0.0, 0.0, 0.0, 0.0, 0.0, 0.0, 0.0, 0.0, 0.0, 0.0, 0.0, 0.0, 0.0, 0.0, 0.0, 0.0, 0.0, 0.0, 0.0, 0.0, 0.0, 0.0, 0.0, 0.0, 0.0, 0.0, 0.0, 0.0, 0.0, 0.0, 0.0, 0.0, 0.0, 0.0, 0.0, 0.0, 0.0, 0.0, 0.0, 0.0, 0.0, 0.0, 0.0, 0.0, 0.0, 0.0, 0.0, 0.0, 0.0, 0.0, 0.0, 0.0, 0.0, 0.0, 0.0, 0.0, 0.0, 0.0, 0.0, 0.0, 0.0, 0.0, 0.0, 0.0, 0.0, 0.0, 0.0, 0.0, 0.0, 0.0, 0.0, 0.0, 0.0, 0.0, 0.0, 0.0, 0.0, 0.0, 0.0, 0.0, 0.0, 0.0, 0.0, 0.0, 0.0, 0.0, 0.0, 0.0, 0.0, 0.0, 0.0, 0.0, 0.0, 0.0, 0.0, 0.0, 0.0, 0.0, 0.0, 0.0, 0.0, 0.0, 0.0, 0.0, 0.0, 0.0, 0.0, 0.0, 0.0, 0.0, 0.0, 0.0, 0.0, 0.0, 0.0, 0.0, 0.0, 0.0, 0.0, 0.0, 0.0, 0.0, 0.0, 0.0, 0.0, 0.0, 0.0, 0.0, 0.0, 0.0, 0.0, 0.0, 0.0, 0.0, 0.0, 0.0, 0.0, 0.0, 0.0, 0.0, 0.0, 0.0, 0.0, 0.0, 0.0, 0.0, 0.0, 0.0, 0.0, 0.0, 0.0, 0.0, 0.0, 0.0, 0.0, 0.0, 0.0, 0.0, 0.0, 0.0, 0.0, 0.0, 0.0, 0.0, 0.0, 0.0, 0.0, 0.0, 0.0, 0.0, 0.0, 0.0, 0.0, 0.0, 0.0, 0.0, 0.0, 0.0, 0.0, 0.0, 0.0, 0.0, 0.0, 0.0, 0.0, 0.0, 0.0, 0.0, 0.0, 0.0, 0.0, 0.0, 0.0, 0.0, 0.0, 0.0, 0.0, 0.0, 0.0, 0.0, 0.0, 0.0, 0.0, 0.0, 0.0, 0.0, 0.0, 0.0, 0.0, 0.0, 0.0, 0.0, 0.0, 0.0, 0.0, 0.0, 0.0, 0.0, 0.0, 0.0, 0.0, 0.0, 0.0, 0.0, 0.0, 0.0, 0.0, 0.0, 0.0, 0.0, 0.0, 0.0, 0.0, 0.0, 0.0, 0.0, 0.0, 0.0, 0.0, 0.0, 0.0, 0.0, 0.0, 0.0, 0.0, 0.0, 0.0, 0.0, 0.0, 0.0, 0.0, 0.0, 0.0, 0.0, 0.0, 0.0, 0.0, 0.0, 0.0, 0.0, 0.0, 0.0, 0.0, 0.0, 0.0, 0.0, 0.0, 0.0, 0.0, 0.0, 0.0, 0.0, 0.0, 0.0, 0.0, 0.0, 0.0, 0.0, 0.0, 0.0, 0.0, 0.0, 0.0, 0.0, 0.0, 0.0, 0.0, 0.0, 0.0, 0.0, 0.0, 0.0, 0.0, 0.0, 0.0, 0.0, 0.0, 0.0, 0.0, 0.0, 0.0, 0.0, 0.0, 0.0, 0.0, 0.0, 0.0, 0.0, 0.0, 0.0, 0.0, 0.0, 0.0, 0.0, 0.0, 0.0, 0.0, 0.0, 0.0, 0.0, 0.0, 0.0, 0.0, 0.0, 0.0, 0.0, 0.0, 0.0, 0.0, 0.0, 0.0, 0.0, 0.0, 0.0, 0.0, 0.0, 0.0, 0.0, 0.0, 0.0, 0.0, 0.0, 0.0, 0.0, 0.0, 0.0, 0.0, 0.0, 0.0, 0.0, 0.0, 0.0, 0.0, 0.0, 0.0, 0.0, 0.0, 0.0, 0.0, 0.0, 0.0, 0.0, 0.0, 0.0, 0.0, 0.0, 0.0, 0.0, 0.0, 0.0, 0.0, 0.0, 0.0, 0.0, 0.0, 0.0, 0.0, 0.0, 0.0, 0.0, 0.0, 0.0, 0.0, 0.0, 0.0, 0.0, 0.0, 0.0, 0.0, 0.0, 0.0, 0.0, 0.0, 0.0, 0.0, 0.0, 0.0, 0.0, 0.0, 0.0, 0.0, 0.0, 0.0, 0.0, 0.0, 0.0, 0.0, 0.0, 0.0, 0.0, 0.0, 0.0, 0.0, 0.0, 0.0, 0.0, 0.0, 0.0, 0.0, 0.0, 0.0, 0.0, 0.0, 0.0, 0.0, 0.0, 0.0, 0.0, 0.0, 0.0, 0.0, 0.0, 0.0, 0.0, 0.0, 0.0, 0.0, 0.0, 0.0, 0.0, 0.0, 0.0, 0.0, 0.0, 0.0, 0.0, 0.0, 0.0, 0.0, 0.0, 0.0, 0.0, 0.0, 0.0, 0.0, 0.0, 0.0, 0.0, 0.0, 0.0, 0.0, 0.0, 0.0, 0.0, 0.0, 0.0, 0.0, 0.0, 0.0, 0.0, 0.0, 0.0, 0.0, 0.0, 0.0, 0.0, 0.0, 0.0, 0.0, 0.0, 0.0, 0.0, 0.0, 0.0, 0.0, 0.0, 0.0, 0.0, 0.0, 0.0, 0.0, 0.0, 0.0, 0.0, 0.0, 0.0, 0.0, 0.0, 0.0, 0.0, 0.0, 0.0, 0.0, 0.0, 0.0, 0.0, 0.0, 0.0, 0.0, 0.0, 0.0, 0.0, 0.0, 0.0, 0.0, 0.0, 0.0, 0.0, 0.0, 0.0, 0.0, 0.0, 0.0, 0.0, 0.0, 0.0, 0.0, 0.0, 0.0, 0.0, 0.0, 0.0, 0.0, 0.0, 0.0, 0.0, 0.0, 0.0, 0.0, 0.0, 0.0, 0.0, 0.0, 0.0, 0.0, 0.0, 0.0, 0.0, 0.0, 0.0, 0.0, 0.0, 0.0, 0.0, 0.0, 0.0, 0.0, 0.0, 0.0, 0.0, 0.0, 0.0, 0.0, 0.0, 0.0, 0.0, 0.0, 0.0, 0.0, 0.0, 0.0, 0.0, 0.0, 0.0, 0.0, 0.0, 0.0, 0.0, 0.0, 0.0, 0.0, 0.0, 0.0, 0.0, 0.0, 0.0, 0.0, 0.0, 0.0, 0.0, 0.0, 0.0, 0.0, 0.0, 0.0, 0.0, 0.0, 0.0, 0.0, 0.0, 0.0, 0.0, 0.0, 0.0, 0.0, 0.0, 0.0, 0.0, 0.0, 0.0, 0.0, 0.0, 0.0, 0.0, 0.0, 0.0, 0.0, 0.0, 0.0, 0.0, 0.0, 0.0, 0.0, 0.0, 0.0, 0.0, 0.0, 0.0, 0.0, 0.0, 0.0, 0.0, 0.0, 0.0, 0.0, 0.0, 0.0, 0.0, 0.0, 0.0, 0.0, 0.0, 0.0, 0.0, 0.0, 0.0, 0.0, 0.0, 0.0, 0.0, 0.0, 0.0, 0.0, 0.0, 0.0, 0.0, 0.0, 0.0, 0.0, 0.0, 0.0, 0.0, 0.0, 0.0, 0.0, 0.0, 0.0, 0.0, 0.0, 0.0, 0.0, 0.0, 0.0, 0.0, 0.0, 0.0, 0.0, 0.0, 0.0, 0.0, 0.0, 0.0, 0.0, 0.0, 0.0, 0.0, 0.0, 0.0, 0.0, 0.0, 0.0, 0.0, 0.0, 0.0, 0.0, 0.0, 0.0, 0.0, 0.0, 0.0, 0.0, 0.0, 0.0, 0.0, 0.0, 0.0, 0.0, 0.0, 0.0, 0.0, 0.0, 0.0, 0.0, 0.0, 0.0, 0.0, 0.0, 0.0, 0.0, 0.0, 0.0, 0.0, 0.0, 0.0, 0.0, 0.0, 0.0, 0.0, 0.0, 0.0, 0.0, 0.0, 0.0, 0.0, 0.0, 0.0, 0.0, 0.0, 0.0, 0.0, 0.0, 0.0, 0.0, 0.0, 0.0, 0.0, 0.0, 0.0, 0.0, 0.0, 0.0, 0.0, 0.0, 0.0, 0.0, 0.0, 0.0, 0.0, 0.0, 0.0, 0.0, 0.0, 0.0, 0.0, 0.0, 0.0, 0.0, 0.0, 0.0, 0.0, 0.0, 0.0, 0.0, 0.0, 0.0, 0.0, 0.0, 0.0, 0.0, 0.0, 0.0, 0.0, 0.0, 0.0, 0.0, 0.0, 0.0, 0.0, 0.0, 0.0, 0.0, 0.0, 0.0, 0.0, 0.0, 0.0, 0.0, 0.0, 0.0, 0.0, 0.0, 0.0, 0.0, 0.0, 0.0, 0.0, 0.0, 0.0, 0.0, 0.0, 0.0, 0.0, 0.0, 0.0, 0.0, 0.0, 0.0, 0.0, 0.0, 0.0, 0.0, 0.0, 0.0, 0.0, 0.0, 0.0, 0.0, 0.0, 0.0, 0.0, 0.0, 0.0, 0.0, 0.0, 0.0, 0.0, 0.0, 0.0, 0.0, 0.0, 0.0, 0.0, 0.0, 0.0, 0.0, 0.0, 0.0, 0.0, 0.0, 0.0, 0.0, 0.0, 0.0, 0.0, 0.0, 0.0, 0.0, 0.0, 0.0, 0.0, 0.0, 0.0, 0.0, 0.0, 0.0, 0.0, 0.0, 0.0, 0.0, 0.0, 0.0, 0.0, 0.0, 0.0, 0.0, 0.0, 0.0, 0.0, 0.0, 0.0, 0.0, 0.0, 0.0, 0.0, 0.0, 0.0, 0.0, 0.0, 0.0, 0.0, 0.0, 0.0, 0.0, 0.0, 0.0, 0.0, 0.0, 0.0, 0.0, 0.0, 0.0, 0.0, 0.0, 0.0, 0.0, 0.0, 0.0, 0.0, 0.0, 0.0, 0.0, 0.0, 0.0, 0.0, 0.0, 0.0, 0.0, 0.0, 0.0, 0.0, 0.0, 0.0, 0.0, 0.0, 0.0, 0.0, 0.0, 0.0, 0.0, 0.0, 0.0, 0.0, 0.0, 0.0, 0.0, 0.0, 0.0, 0.0, 0.0, 0.0, 0.0, 0.0, 0.0, 0.0, 0.0, 0.0, 0.0, 0.0, 0.0, 0.0, 0.0, 0.0, 0.0, 0.0, 0.0, 0.0, 0.0, 0.0, 0.0, 0.0, 0.0, 0.0, 0.0, 0.0, 0.0, 0.0, 0.0, 0.0, 0.0, 0.0, 0.0, 0.0, 0.0, 0.0, 0.0, 0.0, 0.0, 0.0, 0.0, 0.0, 0.0, 0.0, 0.0, 0.0, 0.0, 0.0, 0.0, 0.0, 0.0, 0.0, 0.0, 0.0, 0.0, 0.0, 0.0, 0.0, 0.0, 0.0, 0.0, 0.0, 0.0, 0.0, 0.0, 0.0, 0.0, 0.0, 0.0, 0.0, 0.0, 0.0, 0.0, 0.0, 0.0, 0.0, 0.0, 0.0, 0.0, 0.0, 0.0, 0.0, 0.0, 0.0, 0.0, 0.0, 0.0, 0.0, 0.0, 0.0, 0.0, 0.0, 0.0, 0.0, 0.0, 0.0, 0.0, 0.0, 0.0, 0.0, 0.0, 0.0, 0.0, 0.0, 0.0, 0.0, 0.0, 0.0, 0.0, 0.0, 0.0, 0.0, 0.0, 0.0, 0.0, 0.0, 0.0, 0.0, 0.0, 0.0, 0.0, 0.0, 0.0, 0.0, 0.0, 0.0, 0.0, 0.0, 0.0, 0.0, 0.0, 0.0, 0.0, 0.0, 0.0, 0.0, 0.0, 0.0, 0.0, 0.0, 0.0, 0.0, 0.0, 0.0, 0.0, 0.0, 0.0, 0.0, 0.0, 0.0, 0.0, 0.0, 0.0, 0.0, 0.0, 0.0, 0.0, 0.0, 0.0, 0.0, 0.0, 0.0, 0.0, 0.0, 0.0, 0.0, 0.0, 0.0, 0.0, 0.0, 0.0, 0.0, 0.0, 0.0, 0.0, 0.0, 0.0, 0.0, 0.0, 0.0, 0.0, 0.0, 0.0, 0.0, 0.0, 0.0, 0.0, 0.0, 0.0, 0.0, 0.0, 0.0, 0.0, 0.0, 0.0, 0.0, 0.0, 0.0, 0.0, 0.0, 0.0, 0.0, 0.0, 0.0, 0.0, 0.0, 0.0, 0.0, 0.0, 0.0, 0.0, 0.0, 0.0, 0.0, 0.0, 0.0, 0.0, 0.0, 0.0, 0.0, 0.0, 0.0, 0.0, 0.0, 0.0, 0.0, 0.0, 0.0, 0.0, 0.0, 0.0, 0.0, 0.0, 0.0, 0.0, 0.0, 0.0, 0.0, 0.0, 0.0, 0.0, 0.0, 0.0, 0.0, 0.0, 0.0, 0.0, 0.0, 0.0, 0.0, 0.0, 0.0, 0.0, 0.0, 0.0, 0.0, 0.0, 0.0, 0.0, 0.0, 0.0, 0.0, 0.0, 0.0, 0.0, 0.0, 0.0, 0.0, 0.0, 0.0, 0.0, 0.0, 0.0, 0.0, 0.0, 0.0, 0.0, 0.0, 0.0, 0.0, 0.0, 0.0, 0.0, 0.0, 0.0, 0.0, 0.0, 0.0, 0.0, 0.0, 0.0, 0.0, 0.0, 0.0, 0.0, 0.0, 0.0, 0.0, 0.0, 0.0, 0.0, 0.0, 0.0, 0.0, 0.0, 0.0, 0.0, 0.0, 0.0, 0.0, 0.0, 0.0, 0.0, 0.0, 0.0, 0.0, 0.0, 0.0, 0.0, 0.0, 0.0, 0.0, 0.0, 0.0, 0.0, 0.0, 0.0, 0.0, 0.0, 0.0, 0.0, 0.0, 0.0, 0.0, 0.0, 0.0, 0.0, 0.0, 0.0, 0.0, 0.0, 0.0, 0.0, 0.0, 0.0, 0.0, 0.0, 0.0, 0.0, 0.0, 0.0, 0.0, 0.0, 0.0, 0.0, 0.0, 0.0, 0.0, 0.0, 0.0, 0.0, 0.0, 0.0, 0.0, 0.0, 0.0, 0.0, 0.0, 0.0, 0.0, 0.0, 0.0, 0.0, 0.0, 0.0, 0.0, 0.0, 0.0, 0.0, 0.0, 0.0, 0.0, 0.0, 0.0, 0.0, 0.0, 0.0, 0.0, 0.0, 0.0, 0.0, 0.0, 0.0, 0.0, 0.0, 0.0, 0.0, 0.0, 0.0, 0.0, 0.0, 0.0, 0.0, 0.0, 0.0, 0.0, 0.0, 0.0, 0.0, 0.0, 0.0, 0.0, 0.0, 0.0, 0.0, 0.0, 0.0, 0.0, 0.0, 0.0, 0.0, 0.0, 0.0, 0.0, 0.0, 0.0, 0.0, 0.0, 0.0, 0.0, 0.0, 0.0, 0.0, 0.0, 0.0, 0.0, 0.0, 0.0, 0.0, 0.0, 0.0, 0.0, 0.0, 0.0, 0.0, 0.0, 0.0, 0.0, 0.0, 0.0, 0.0, 0.0, 0.0, 0.0, 0.0, 0.0, 0.0, 0.0, 0.0, 0.0, 0.0, 0.0, 0.0, 0.0, 0.0, 0.0, 0.0, 0.0, 0.0, 0.0, 0.0, 0.0, 0.0, 0.0, 0.0, 0.0, 0.0, 0.0, 0.0, 0.0, 0.0, 0.0, 0.0, 0.0, 0.0, 0.0, 0.0, 0.0, 0.0, 0.0, 0.0, 0.0, 0.0, 0.0, 0.0, 0.0, 0.0, 0.0, 0.0, 0.0, 0.0, 0.0, 0.0, 0.0, 0.0, 0.0, 0.0, 0.0, 0.0, 0.0, 0.0, 0.0, 0.0, 0.0, 0.0, 0.0, 0.0, 0.0, 0.0, 0.0, 0.0, 0.0, 0.0, 0.0, 0.0, 0.0, 0.0, 0.0, 0.0, 0.0, 0.0, 0.0, 0.0, 0.0, 0.0, 0.0, 0.0, 0.0, 0.0, 0.0, 0.0, 0.0, 0.0, 0.0, 0.0, 0.0, 0.0, 0.0, 0.0, 0.0, 0.0, 0.0, 0.0, 0.0, 0.0, 0.0, 0.0, 0.0, 0.0, 0.0, 0.0, 0.0, 0.0, 0.0, 0.0, 0.0, 0.0, 0.0, 0.0, 0.0, 0.0, 0.0, 0.0, 0.0, 0.0, 0.0, 0.0, 0.0, 0.0, 0.0, 0.0, 0.0, 0.0, 0.0, 0.0, 0.0, 0.0, 0.0, 0.0, 0.0, 0.0, 0.0, 0.0, 0.0, 0.0, 0.0, 0.0, 0.0, 0.0, 0.0, 0.0, 0.0, 0.0, 0.0, 0.0, 0.0, 0.0, 0.0, 0.0, 0.0, 0.0, 0.0, 0.0, 0.0, 0.0, 0.0, 0.0, 0.0, 0.0, 0.0, 0.0, 0.0, 0.0, 0.0, 0.0, 0.0, 0.0, 0.0, 0.0, 0.0, 0.0, 0.0, 0.0, 0.0, 0.0, 0.0, 0.0, 0.0, 0.0, 0.0, 0.0, 0.0, 0.0, 0.0, 0.0, 0.0, 0.0, 0.0, 0.0, 0.0, 0.0, 0.0, 0.0, 0.0, 0.0, 0.0, 0.0, 0.0, 0.0, 0.0, 0.0, 0.0, 0.0, 0.0, 0.0, 0.0, 0.0, 0.0, 0.0, 0.0, 0.0, 0.0, 0.0, 0.0, 0.0, 0.0, 0.0, 0.0, 0.0, 0.0, 0.0, 0.0, 0.0, 0.0, 0.0, 0.0, 0.0, 0.0, 0.0, 0.0, 0.0, 0.0, 0.0, 0.0, 0.0, 0.0, 0.0, 0.0, 0.0, 0.0, 0.0, 0.0, 0.0, 0.0, 0.0, 0.0, 0.0, 0.0, 0.0, 0.0, 0.0, 0.0, 0.0, 0.0, 0.0, 0.0, 0.0, 0.0, 0.0, 0.0, 0.0, 0.0, 0.0, 0.0, 0.0, 0.0, 0.0, 0.0, 0.0, 0.0, 0.0, 0.0, 0.0, 0.0, 0.0, 0.0, 0.0, 0.0, 0.0, 0.0, 0.0, 0.0, 0.0, 0.0, 0.0, 0.0, 0.0, 0.0, 0.0, 0.0, 0.0, 0.0, 0.0, 0.0, 0.0, 0.0, 0.0, 0.0, 0.0, 0.0, 0.0, 0.0, 0.0, 0.0, 0.0, 0.0, 0.0, 0.0, 0.0, 0.0, 0.0, 0.0, 0.0, 0.0, 0.0, 0.0, 0.0, 0.0, 0.0, 0.0, 0.0, 0.0, 0.0, 0.0, 0.0, 0.0, 0.0, 0.0, 0.0, 0.0, 0.0, 0.0, 0.0, 0.0, 0.0, 0.0, 0.0, 0.0, 0.0, 0.0, 0.0, 0.0, 0.0, 0.0, 0.0, 0.0, 0.0, 0.0, 0.0, 0.0, 0.0, 0.0, 0.0, 0.0, 0.0, 0.0, 0.0, 0.0, 0.0, 0.0, 0.0, 0.0, 0.0, 0.0, 0.0, 0.0, 0.0, 0.0, 0.0, 0.0, 0.0, 0.0, 0.0, 0.0, 0.0, 0.0, 0.0, 0.0, 0.0, 0.0, 0.0, 0.0, 0.0, 0.0, 0.0, 0.0, 0.0, 0.0, 0.0, 0.0, 0.0, 0.0, 0.0, 0.0, 0.0, 0.0, 0.0, 0.0, 0.0, 0.0, 0.0, 0.0, 0.0, 0.0, 0.0, 0.0, 0.0, 0.0, 0.0, 0.0, 0.0, 0.0, 0.0, 0.0, 0.0, 0.0, 0.0, 0.0, 0.0, 0.0, 0.0, 0.0, 0.0, 0.0, 0.0, 0.0, 0.0, 0.0, 0.0, 0.0, 0.0, 0.0, 0.0, 0.0, 0.0, 0.0, 0.0, 0.0, 0.0, 0.0, 0.0, 0.0, 0.0, 0.0, 0.0, 0.0, 0.0, 0.0, 0.0, 0.0, 0.0, 0.0, 0.0, 0.0, 0.0, 0.0, 0.0, 0.0, 0.0, 0.0, 0.0, 0.0, 0.0, 0.0, 0.0, 0.0, 0.0, 0.0, 0.0, 0.0, 0.0, 0.0, 0.0, 0.0, 0.0, 0.0, 0.0, 0.0, 0.0, 0.0, 0.0, 0.0, 0.0, 0.0, 0.0, 0.0, 0.0, 0.0, 0.0, 0.0, 0.0, 0.0, 0.0, 0.0, 0.0, 0.0, 0.0, 0.0, 0.0, 0.0, 0.0, 0.0, 0.0, 0.0, 0.0, 0.0, 0.0, 0.0, 0.0, 0.0, 0.0, 0.0, 0.0, 0.0, 0.0, 0.0, 0.0, 0.0, 0.0, 0.0, 0.0, 0.0, 0.0, 0.0, 0.0, 0.0, 0.0, 0.0, 0.0, 0.0, 0.0, 0.0, 0.0, 0.0, 0.0, 0.0, 0.0, 0.0, 0.0, 0.0, 0.0, 0.0, 0.0, 0.0, 0.0, 0.0, 0.0, 0.0, 0.0, 0.0, 0.0, 0.0, 0.0, 0.0, 0.0, 0.0, 0.0, 0.0, 0.0, 0.0, 0.0, 0.0, 0.0, 0.0, 0.0, 0.0, 0.0, 0.0, 0.0, 0.0, 0.0, 0.0, 0.0, 0.0, 0.0, 0.0, 0.0, 0.0, 0.0, 0.0, 0.0, 0.0, 0.0, 0.0, 0.0, 0.0, 0.0, 0.0, 0.0, 0.0, 0.0, 0.0, 0.0, 0.0, 0.0, 0.0, 0.0, 0.0, 0.0, 0.0, 0.0, 0.0, 0.0, 0.0, 0.0, 0.0, 0.0, 0.0, 0.0, 0.0, 0.0, 0.0, 0.0, 0.0, 0.0, 0.0, 0.0, 0.0, 0.0, 0.0, 0.0, 0.0, 0.0, 0.0, 0.0, 0.0, 0.0, 0.0, 0.0, 0.0, 0.0, 0.0, 0.0, 0.0, 0.0, 0.0, 0.0, 0.0, 0.0, 0.0, 0.0, 0.0, 0.0, 0.0, 0.0, 0.0, 0.0, 0.0, 0.0, 0.0, 0.0, 0.0, 0.0, 0.0, 0.0, 0.0, 0.0, 0.0, 0.0, 0.0, 0.0, 0.0, 0.0, 0.0, 0.0, 0.0, 0.0, 0.0, 0.0, 0.0, 0.0, 0.0, 0.0, 0.0, 0.0, 0.0, 0.0, 0.0, 0.0, 0.0, 0.0, 0.0, 0.0, 0.0, 0.0, 0.0, 0.0, 0.0, 0.0, 0.0, 0.0, 0.0, 0.0, 0.0, 0.0, 0.0, 0.0, 0.0, 0.0, 0.0, 0.0, 0.0, 0.0, 0.0, 0.0, 0.0, 0.0, 0.0, 0.0, 0.0, 0.0, 0.0, 0.0, 0.0, 0.0, 0.0, 0.0, 0.0, 0.0, 0.0, 0.0, 0.0, 0.0, 0.0, 0.0, 0.0, 0.0, 0.0, 0.0, 0.0, 0.0, 0.0, 0.0, 0.0, 0.0, 0.0, 0.0, 0.0, 0.0, 0.0, 0.0, 0.0, 0.0, 0.0, 0.0, 0.0, 0.0, 0.0, 0.0, 0.0, 0.0, 0.0, 0.0, 0.0, 0.0, 0.0, 0.0, 0.0, 0.0, 0.0, 0.0, 0.0, 0.0, 0.0, 0.0, 0.0, 0.0, 0.0, 0.0, 0.0, 0.0, 0.0, 0.0, 0.0, 0.0, 0.0, 0.0, 0.0, 0.0, 0.0, 0.0, 0.0, 0.0, 0.0, 0.0, 0.0, 0.0, 0.0, 0.0, 0.0, 0.0, 0.0, 0.0, 0.0, 0.0, 0.0, 0.0, 0.0, 0.0, 0.0, 0.0, 0.0, 0.0, 0.0, 0.0, 0.0, 0.0, 0.0, 0.0, 0.0, 0.0, 0.0, 0.0, 0.0, 0.0, 0.0, 0.0, 0.0, 0.0, 0.0, 0.0, 0.0, 0.0, 0.0, 0.0, 0.0, 0.0, 0.0, 0.0, 0.0, 0.0, 0.0, 0.0, 0.0, 0.0, 0.0, 0.0, 0.0, 0.0, 0.0, 0.0, 0.0, 0.0, 0.0, 0.0, 0.0, 0.0, 0.0, 0.0, 0.0, 0.0, 0.0, 0.0, 0.0, 0.0, 0.0, 0.0, 0.0, 0.0, 0.0, 0.0, 0.0, 0.0, 0.0, 0.0, 0.0, 0.0, 0.0, 0.0, 0.0, 0.0, 0.0, 0.0, 0.0, 0.0, 0.0, 0.0, 0.0, 0.0, 0.0, 0.0, 0.0, 0.0, 0.0, 0.0, 0.0, 0.0, 0.0, 0.0, 0.0, 0.0, 0.0, 0.0, 0.0, 0.0, 0.0, 0.0, 0.0, 0.0, 0.0, 0.0, 0.0, 0.0, 0.0, 0.0, 0.0, 0.0, 0.0, 0.0, 0.0, 0.0, 0.0, 0.0, 0.0, 0.0, 0.0, 0.0, 0.0, 0.0, 0.0, 0.0, 0.0, 0.0, 0.0, 0.0, 0.0, 0.0, 0.0, 0.0, 0.0, 0.0, 0.0, 0.0, 0.0, 0.0, 0.0, 0.0, 0.0, 0.0, 0.0, 0.0, 0.0, 0.0, 0.0, 0.0, 0.0, 0.0, 0.0, 0.0, 0.0, 0.0, 0.0, 0.0, 0.0, 0.0, 0.0, 0.0, 0.0, 0.0, 0.0, 0.0, 0.0, 0.0, 0.0, 0.0, 0.0, 0.0, 0.0, 0.0, 0.0, 0.0, 0.0, 0.0, 0.0, 0.0, 0.0, 0.0, 0.0, 0.0, 0.0, 0.0, 0.0, 0.0, 0.0, 0.0, 0.0, 0.0, 0.0, 0.0, 0.0, 0.0, 0.0, 0.0, 0.0, 0.0, 0.0, 0.0, 0.0, 0.0, 0.0, 0.0, 0.0, 0.0, 0.0, 0.0, 0.0, 0.0, 0.0, 0.0, 0.0, 0.0, 0.0, 0.0, 0.0, 0.0, 0.0, 0.0, 0.0, 0.0, 0.0, 0.0, 0.0, 0.0, 0.0, 0.0, 0.0, 0.0, 0.0, 0.0, 0.0, 0.0, 0.0, 0.0, 0.0, 0.0, 0.0, 0.0, 0.0, 0.0, 0.0, 0.0, 0.0, 0.0, 0.0, 0.0, 0.0, 0.0, 0.0, 0.0, 0.0, 0.0, 0.0, 0.0, 0.0, 0.0, 0.0, 0.0, 0.0, 0.0, 0.0, 0.0, 0.0, 0.0, 0.0, 0.0, 0.0, 0.0, 0.0, 0.0, 0.0, 0.0, 0.0, 0.0, 0.0, 0.0, 0.0, 0.0, 0.0, 0.0, 0.0, 0.0, 0.0, 0.0, 0.0, 0.0, 0.0, 0.0, 0.0, 0.0, 0.0, 0.0, 0.0, 0.0, 0.0, 0.0, 0.0, 0.0, 0.0, 0.0, 0.0, 0.0, 0.0, 0.0, 0.0, 0.0, 0.0, 0.0, 0.0, 0.0, 0.0, 0.0, 0.0, 0.0, 0.0, 0.0, 0.0, 0.0, 0.0, 0.0, 0.0, 0.0, 0.0, 0.0, 0.0, 0.0, 0.0, 0.0, 0.0, 0.0, 0.0, 0.0, 0.0, 0.0, 0.0, 0.0, 0.0, 0.0, 0.0, 0.0, 0.0, 0.0, 0.0, 0.0, 0.0, 0.0, 0.0, 0.0, 0.0, 0.0, 0.0, 0.0, 0.0, 0.0, 0.0, 0.0, 0.0, 0.0, 0.0, 0.0, 0.0, 0.0, 0.0, 0.0, 0.0, 0.0, 0.0, 0.0, 0.0, 0.0, 0.0, 0.0, 0.0, 0.0, 0.0, 0.0, 0.0, 0.0, 0.0, 0.0, 0.0, 0.0, 0.0, 0.0, 0.0, 0.0, 0.0, 0.0, 0.0, 0.0, 0.0, 0.0, 0.0, 0.0, 0.0, 0.0, 0.0, 0.0, 0.0, 0.0, 0.0, 0.0, 0.0, 0.0, 0.0, 0.0, 0.0, 0.0, 0.0, 0.0, 0.0, 0.0, 0.0, 0.0, 0.0, 0.0, 0.0, 0.0, 0.0, 0.0, 0.0, 0.0, 0.0, 0.0, 0.0, 0.0, 0.0, 0.0, 0.0, 0.0, 0.0, 0.0, 0.0, 0.0, 0.0, 0.0, 0.0, 0.0, 0.0, 0.0, 0.0, 0.0, 0.0, 0.0, 0.0, 0.0, 0.0, 0.0, 0.0, 0.0, 0.0, 0.0, 0.0, 0.0, 0.0, 0.0, 0.0, 0.0, 0.0, 0.0, 0.0, 0.0, 0.0, 0.0, 0.0, 0.0, 0.0, 0.0, 0.0, 0.0, 0.0, 0.0, 0.0, 0.0, 0.0, 0.0, 0.0, 0.0, 0.0, 0.0, 0.0, 0.0, 0.0, 0.0, 0.0, 0.0, 0.0, 0.0, 0.0, 0.0, 0.0, 0.0, 0.0, 0.0, 0.0, 0.0, 0.0, 0.0, 0.0, 0.0, 0.0, 0.0, 0.0, 0.0, 0.0, 0.0, 0.0, 0.0, 0.0, 0.0, 0.0, 0.0, 0.0, 0.0, 0.0, 0.0, 0.0, 0.0, 0.0, 0.0, 0.0, 0.0, 0.0, 0.0, 0.0, 0.0, 0.0, 0.0, 0.0, 0.0, 0.0, 0.0, 0.0, 0.0, 0.0, 0.0, 0.0, 0.0, 0.0, 0.0, 0.0, 0.0, 0.0, 0.0, 0.0, 0.0, 0.0, 0.0, 0.0, 0.0, 0.0, 0.0, 0.0, 0.0, 0.0, 0.0, 0.0, 0.0, 0.0, 0.0, 0.0, 0.0, 0.0, 0.0, 0.0, 0.0, 0.0, 0.0, 0.0, 0.0, 0.0, 0.0, 0.0, 0.0, 0.0, 0.0, 0.0, 0.0, 0.0, 0.0, 0.0, 0.0, 0.0, 0.0, 0.0, 0.0, 0.0, 0.0, 0.0, 0.0, 0.0, 0.0, 0.0, 0.0, 0.0, 0.0, 0.0, 0.0, 0.0, 0.0, 0.0, 0.0, 0.0, 0.0, 0.0, 0.0, 0.0, 0.0, 0.0, 0.0, 0.0, 0.0, 0.0, 0.0, 0.0, 0.0, 0.0, 0.0, 0.0, 0.0, 0.0, 0.0, 0.0, 0.0, 0.0, 0.0, 0.0, 0.0, 0.0, 0.0, 0.0, 0.0, 0.0, 0.0, 0.0, 0.0, 0.0, 0.0, 0.0, 0.0, 0.0, 0.0, 0.0, 0.0, 0.0, 0.0, 0.0, 0.0, 0.0, 0.0, 0.0, 0.0, 0.0, 0.0, 0.0, 0.0, 0.0, 0.0, 0.0, 0.0, 0.0, 0.0, 0.0, 0.0, 0.0, 0.0, 0.0, 0.0, 0.0, 0.0, 0.0, 0.0, 0.0, 0.0, 0.0, 0.0, 0.0, 0.0, 0.0, 0.0, 0.0, 0.0, 0.0, 0.0, 0.0, 0.0, 0.0, 0.0, 0.0, 0.0, 0.0, 0.0, 0.0, 0.0, 0.0, 0.0, 0.0, 0.0, 0.0, 0.0, 0.0, 0.0, 0.0, 0.0, 0.0, 0.0, 0.0, 0.0, 0.0, 0.0, 0.0, 0.0, 0.0, 0.0, 0.0, 0.0, 0.0, 0.0, 0.0, 0.0, 0.0, 0.0, 0.0, 0.0, 0.0, 0.0, 0.0, 0.0, 0.0, 0.0, 0.0, 0.0, 0.0, 0.0, 0.0, 0.0, 0.0, 0.0, 0.0, 0.0, 0.0, 0.0, 0.0, 0.0, 0.0, 0.0, 0.0, 0.0, 0.0, 0.0, 0.0, 0.0, 0.0, 0.0, 0.0, 0.0, 0.0, 0.0, 0.0, 0.0, 0.0, 0.0, 0.0, 0.0, 0.0, 0.0, 0.0, 0.0, 0.0, 0.0, 0.0, 0.0, 0.0, 0.0, 0.0, 0.0, 0.0, 0.0, 0.0, 0.0, 0.0, 0.0, 0.0, 0.0, 0.0, 0.0, 0.0, 0.0, 0.0, 0.0, 0.0, 0.0, 0.0, 0.0, 0.0, 0.0, 0.0, 0.0, 0.0, 0.0, 0.0, 0.0, 0.0, 0.0, 0.0, 0.0, 0.0, 0.0, 0.0, 0.0, 0.0, 0.0, 0.0, 0.0, 0.0, 0.0, 0.0, 0.0, 0.0, 0.0, 0.0, 0.0, 0.0, 0.0, 0.0, 0.0, 0.0, 0.0, 0.0, 0.0, 0.0, 0.0, 0.0, 0.0, 0.0, 0.0, 0.0, 0.0, 0.0, 0.0, 0.0, 0.0, 0.0, 0.0, 0.0, 0.0, 0.0, 0.0, 0.0, 0.0, 0.0, 0.0, 0.0, 0.0, 0.0, 0.0, 0.0, 0.0, 0.0, 0.0, 0.0, 0.0, 0.0, 0.0, 0.0, 0.0, 0.0, 0.0, 0.0, 0.0, 0.0, 0.0, 0.0, 0.0, 0.0, 0.0, 0.0, 0.0, 0.0, 0.0, 0.0, 0.0, 0.0, 0.0, 0.0, 0.0, 0.0, 0.0, 0.0, 0.0, 0.0, 0.0, 0.0, 0.0, 0.0, 0.0, 0.0, 0.0, 0.0, 0.0, 0.0, 0.0, 0.0, 0.0, 0.0, 0.0, 0.0, 0.0, 0.0, 0.0, 0.0, 0.0, 0.0, 0.0, 0.0, 0.0, 0.0, 0.0, 0.0, 0.0, 0.0, 0.0, 0.0, 0.0, 0.0, 0.0, 0.0, 0.0, 0.0, 0.0, 0.0, 0.0, 0.0, 0.0, 0.0, 0.0, 0.0, 0.0, 0.0, 0.0, 0.0, 0.0, 0.0, 0.0, 0.0, 0.0, 0.0, 0.0, 0.0, 0.0, 0.0, 0.0, 0.0, 0.0, 0.0, 0.0, 0.0, 0.0, 0.0, 0.0, 0.0, 0.0, 0.0, 0.0, 0.0, 0.0, 0.0, 0.0, 0.0, 0.0, 0.0, 0.0, 0.0, 0.0, 0.0, 0.0, 0.0, 0.0, 0.0, 0.0, 0.0, 0.0, 0.0, 0.0, 0.0, 0.0, 0.0, 0.0, 0.0, 0.0, 0.0, 0.0, 0.0, 0.0, 0.0, 0.0, 0.0, 0.0, 0.0, 0.0, 0.0, 0.0, 0.0, 0.0, 0.0, 0.0, 0.0, 0.0, 0.0, 0.0, 0.0, 0.0, 0.0, 0.0, 0.0, 0.0, 0.0, 0.0, 0.0, 0.0, 0.0, 0.0, 0.0, 0.0, 0.0, 0.0, 0.0, 0.0, 0.0, 0.0, 0.0, 0.0, 0.0, 0.0, 0.0, 0.0, 0.0, 0.0, 0.0, 0.0, 0.0, 0.0, 0.0, 0.0, 0.0, 0.0, 0.0, 0.0, 0.0, 0.0, 0.0, 0.0, 0.0, 0.0, 0.0, 0.0, 0.0, 0.0, 0.0, 0.0, 0.0, 0.0, 0.0, 0.0, 0.0, 0.0, 0.0, 0.0, 0.0, 0.0, 0.0, 0.0, 0.0, 0.0, 0.0, 0.0, 0.0, 0.0, 0.0, 0.0, 0.0, 0.0, 0.0, 0.0, 0.0, 0.0, 0.0, 0.0, 0.0, 0.0, 0.0, 0.0, 0.0, 0.0, 0.0, 0.0, 0.0, 0.0, 0.0, 0.0, 0.0, 0.0, 0.0, 0.0, 0.0, 0.0, 0.0, 0.0, 0.0, 0.0, 0.0, 0.0, 0.0, 0.0, 0.0, 0.0, 0.0, 0.0, 0.0, 0.0, 0.0, 0.0, 0.0, 0.0, 0.0, 0.0, 0.0, 0.0, 0.0, 0.0, 0.0, 0.0, 0.0, 0.0, 0.0, 0.0, 0.0, 0.0, 0.0, 0.0, 0.0, 0.0, 0.0, 0.0, 0.0, 0.0, 0.0, 0.0, 0.0, 0.0, 0.0, 0.0, 0.0, 0.0, 0.0, 0.0, 0.0, 0.0, 0.0, 0.0, 0.0, 0.0, 0.0, 0.0, 0.0, 0.0, 0.0, 0.0, 0.0, 0.0, 0.0, 0.0, 0.0, 0.0, 0.0, 0.0, 0.0, 0.0, 0.0, 0.0, 0.0, 0.0, 0.0, 0.0, 0.0, 0.0, 0.0, 0.0, 0.0, 0.0, 0.0, 0.0, 0.0, 0.0, 0.0, 0.0, 0.0, 0.0, 0.0, 0.0, 0.0, 0.0, 0.0, 0.0, 0.0, 0.0, 0.0, 0.0, 0.0, 0.0, 0.0, 0.0, 0.0, 0.0, 0.0, 0.0, 0.0, 0.0, 0.0, 0.0, 0.0, 0.0, 0.0, 0.0, 0.0, 0.0, 0.0, 0.0, 0.0, 0.0, 0.0, 0.0, 0.0, 0.0, 0.0, 0.0, 0.0, 0.0, 0.0, 0.0, 0.0, 0.0, 0.0, 0.0, 0.0, 0.0, 0.0, 0.0, 0.0, 0.0, 0.0, 0.0, 0.0, 0.0, 0.0, 0.0, 0.0, 0.0, 0.0, 0.0, 0.0, 0.0, 0.0, 0.0, 0.0, 0.0, 0.0, 0.0, 0.0, 0.0, 0.0, 0.0, 0.0, 0.0, 0.0, 0.0, 0.0, 0.0, 0.0, 0.0, 0.0, 0.0, 0.0, 0.0, 0.0, 0.0, 0.0, 0.0, 0.0, 0.0, 0.0, 0.0, 0.0, 0.0, 0.0, 0.0, 0.0, 0.0, 0.0, 0.0, 0.0, 0.0, 0.0, 0.0, 0.0, 0.0, 0.0, 0.0, 0.0, 0.0, 0.0, 0.0, 0.0, 0.0, 0.0, 0.0, 0.0, 0.0, 0.0, 0.0, 0.0, 0.0, 0.0, 0.0, 0.0, 0.0, 0.0, 0.0, 0.0, 0.0, 0.0, 0.0, 0.0, 0.0, 0.0, 0.0, 0.0, 0.0, 0.0, 0.0, 0.0, 0.0, 0.0, 0.0, 0.0, 0.0, 0.0, 0.0, 0.0, 0.0, 0.0, 0.0, 0.0, 0.0, 0.0, 0.0, 0.0, 0.0, 0.0, 0.0, 0.0, 0.0, 0.0, 0.0, 0.0, 0.0, 0.0, 0.0, 0.0, 0.0, 0.0, 0.0, 0.0, 0.0, 0.0, 0.0, 0.0, 0.0, 0.0, 0.0, 0.0, 0.0, 0.0, 0.0, 0.0, 0.0, 0.0, 0.0, 0.0, 0.0, 0.0, 0.0, 0.0, 0.0, 0.0, 0.0, 0.0, 0.0, 0.0, 0.0, 0.0, 0.0, 0.0, 0.0, 0.0, 0.0, 0.0, 0.0, 0.0, 0.0, 0.0, 0.0, 0.0, 0.0, 0.0, 0.0, 0.0, 0.0, 0.0, 0.0, 0.0, 0.0, 0.0, 0.0, 0.0, 0.0, 0.0, 0.0, 0.0, 0.0, 0.0, 0.0, 0.0, 0.0, 0.0, 0.0, 0.0, 0.0, 0.0, 0.0, 0.0, 0.0, 0.0, 0.0, 0.0, 0.0, 0.0, 0.0, 0.0, 0.0, 0.0, 0.0, 0.0, 0.0, 0.0, 0.0, 0.0, 0.0, 0.0, 0.0, 0.0, 0.0, 0.0, 0.0, 0.0, 0.0, 0.0, 0.0, 0.0, 0.0, 0.0, 0.0, 0.0, 0.0, 0.0, 0.0, 0.0, 0.0, 0.0, 0.0, 0.0, 0.0, 0.0, 0.0, 0.0, 0.0, 0.0, 0.0, 0.0, 0.0, 0.0, 0.0, 0.0, 0.0, 0.0, 0.0, 0.0, 0.0, 0.0, 0.0, 0.0, 0.0, 0.0, 0.0, 0.0, 0.0, 0.0, 0.0, 0.0, 0.0, 0.0, 0.0, 0.0, 0.0, 0.0, 0.0, 0.0, 0.0, 0.0, 0.0, 0.0, 0.0, 0.0, 0.0, 0.0, 0.0, 0.0, 0.0, 0.0, 0.0, 0.0, 0.0, 0.0, 0.0, 0.0, 0.0, 0.0, 0.0, 0.0, 0.0, 0.0, 0.0, 0.0, 0.0, 0.0, 0.0, 0.0, 0.0, 0.0, 0.0, 0.0, 0.0, 0.0, 0.0, 0.0, 0.0, 0.0, 0.0, 0.0, 0.0, 0.0, 0.0, 0.0, 0.0, 0.0, 0.0, 0.0, 0.0, 0.0, 0.0, 0.0, 0.0, 0.0, 0.0, 0.0, 0.0, 0.0, 0.0, 0.0, 0.0, 0.0, 0.0, 0.0, 0.0, 0.0, 0.0, 0.0, 0.0, 0.0, 0.0, 0.0, 0.0, 0.0, 0.0, 0.0, 0.0, 0.0, 0.0, 0.0, 0.0, 0.0, 0.0, 0.0, 0.0, 0.0, 0.0, 0.0, 0.0, 0.0, 0.0, 0.0, 0.0, 0.0, 0.0, 0.0, 0.0, 0.0, 0.0, 0.0, 0.0, 0.0, 0.0, 0.0, 0.0, 0.0, 0.0, 0.0, 0.0, 0.0, 0.0, 0.0, 0.0, 0.0, 0.0, 0.0, 0.0, 0.0, 0.0, 0.0, 0.0, 0.0, 0.0, 0.0, 0.0, 0.0, 0.0, 0.0, 0.0, 0.0, 0.0, 0.0, 0.0, 0.0, 0.0, 0.0, 0.0, 0.0, 0.0, 0.0, 0.0, 0.0, 0.0, 0.0, 0.0, 0.0, 0.0, 0.0, 0.0, 0.0, 0.0, 0.0, 0.0, 0.0, 0.0, 0.0, 0.0, 0.0, 0.0, 0.0, 0.0, 0.0, 0.0, 0.0, 0.0, 0.0, 0.0, 0.0, 0.0, 0.0, 0.0, 0.0, 0.0, 0.0, 0.0, 0.0, 0.0, 0.0, 0.0, 0.0, 0.0, 0.0, 0.0, 0.0, 0.0, 0.0, 0.0, 0.0, 0.0, 0.0, 0.0, 0.0, 0.0, 0.0, 0.0, 0.0, 0.0, 0.0, 0.0, 0.0, 0.0, 0.0, 0.0, 0.0, 0.0, 0.0, 0.0, 0.0, 0.0, 0.0, 0.0, 0.0, 0.0, 0.0, 0.0, 0.0, 0.0, 0.0, 0.0, 0.0, 0.0, 0.0, 0.0, 0.0, 0.0, 0.0, 0.0, 0.0, 0.0, 0.0, 0.0, 0.0, 0.0, 0.0, 0.0, 0.0, 0.0, 0.0, 0.0, 0.0, 0.0, 0.0, 0.0, 0.0, 0.0, 0.0, 0.0, 0.0, 0.0, 0.0, 0.0, 0.0, 0.0, 0.0, 0.0, 0.0, 0.0, 0.0, 0.0, 0.0, 0.0, 0.0, 0.0, 0.0, 0.0, 0.0, 0.0, 0.0, 0.0, 0.0, 0.0, 0.0, 0.0, 0.0, 0.0, 0.0, 0.0, 0.0, 0.0, 0.0, 0.0, 0.0, 0.0, 0.0, 0.0, 0.0, 0.0, 0.0, 0.0, 0.0, 0.0, 0.0, 0.0, 0.0, 0.0, 0.0, 0.0, 0.0, 0.0, 0.0, 0.0, 0.0, 0.0, 0.0, 0.0, 0.0, 0.0, 0.0, 0.0, 0.0, 0.0, 0.0, 0.0, 0.0, 0.0, 0.0, 0.0, 0.0, 0.0, 0.0, 0.0, 0.0, 0.0, 0.0, 0.0, 0.0, 0.0, 0.0, 0.0, 0.0, 0.0, 0.0, 0.0, 0.0, 0.0, 0.0, 0.0, 0.0, 0.0, 0.0, 0.0, 0.0, 0.0, 0.0, 0.0, 0.0, 0.0, 0.0, 0.0, 0.0, 0.0, 0.0, 0.0, 0.0, 0.0, 0.0, 0.0, 0.0, 0.0, 0.0, 0.0, 0.0, 0.0, 0.0, 0.0, 0.0, 0.0, 0.0, 0.0, 0.0, 0.0, 0.0, 0.0, 0.0, 0.0, 0.0, 0.0, 0.0, 0.0, 0.0, 0.0, 0.0, 0.0, 0.0, 0.0, 0.0, 0.0, 0.0, 0.0, 0.0, 0.0, 0.0, 0.0, 0.0, 0.0, 0.0, 0.0, 0.0, 0.0, 0.0, 0.0, 0.0, 0.0, 0.0, 0.0, 0.0, 0.0, 0.0, 0.0, 0.0, 0.0, 0.0, 0.0, 0.0, 0.0, 0.0, 0.0, 0.0, 0.0, 0.0, 0.0, 0.0, 0.0, 0.0, 0.0, 0.0, 0.0, 0.0, 0.0, 0.0, 0.0, 0.0, 0.0, 0.0, 0.0, 0.0, 0.0, 0.0, 0.0, 0.0, 0.0, 0.0, 0.0, 0.0, 0.0, 0.0, 0.0, 0.0, 0.0, 0.0, 0.0, 0.0, 0.0, 0.0, 0.0, 0.0, 0.0, 0.0, 0.0, 0.0, 0.0, 0.0, 0.0, 0.0, 0.0, 0.0, 0.0, 0.0, 0.0, 0.0, 0.0, 0.0, 0.0, 0.0, 0.0, 0.0, 0.0, 0.0, 0.0, 0.0, 0.0, 0.0, 0.0, 0.0, 0.0, 0.0, 0.0, 0.0, 0.0, 0.0, 0.0, 0.0, 0.0, 0.0, 0.0, 0.0, 0.0, 0.0, 0.0, 0.0, 0.0, 0.0, 0.0, 0.0, 0.0, 0.0, 0.0, 0.0, 0.0, 0.0, 0.0, 0.0, 0.0, 0.0, 0.0, 0.0, 0.0, 0.0, 0.0, 0.0, 0.0, 0.0, 0.0, 0.0, 0.0, 0.0, 0.0, 0.0, 0.0, 0.0, 0.0, 0.0, 0.0, 0.0, 0.0, 0.0, 0.0, 0.0, 0.0, 0.0, 0.0, 0.0, 0.0, 0.0, 0.0, 0.0, 0.0, 0.0, 0.0, 0.0, 0.0, 0.0, 0.0, 0.0, 0.0, 0.0, 0.0, 0.0, 0.0, 0.0, 0.0, 0.0, 0.0, 0.0, 0.0, 0.0, 0.0, 0.0, 0.0, 0.0, 0.0, 0.0, 0.0, 0.0, 0.0, 0.0, 0.0, 0.0, 0.0, 0.0, 0.0, 0.0, 0.0, 0.0, 0.0, 0.0, 0.0, 0.0, 0.0, 0.0, 0.0, 0.0, 0.0, 0.0, 0.0, 0.0, 0.0, 0.0, 0.0, 0.0, 0.0, 0.0, 0.0, 0.0, 0.0, 0.0, 0.0, 0.0, 0.0, 0.0, 0.0, 0.0, 0.0, 0.0, 0.0, 0.0, 0.0, 0.0, 0.0, 0.0, 0.0, 0.0, 0.0, 0.0, 0.0, 0.0, 0.0, 0.0, 0.0, 0.0, 0.0, 0.0, 0.0, 0.0, 0.0, 0.0, 0.0, 0.0, 0.0, 0.0, 0.0, 0.0, 0.0, 0.0, 0.0, 0.0, 0.0, 0.0, 0.0, 0.0, 0.0, 0.0, 0.0, 0.0, 0.0, 0.0, 0.0, 0.0, 0.0, 0.0, 0.0, 0.0, 0.0, 0.0, 0.0, 0.0, 0.0, 0.0, 0.0, 0.0, 0.0, 0.0, 0.0, 0.0, 0.0, 0.0, 0.0, 0.0, 0.0, 0.0, 0.0, 0.0, 0.0, 0.0, 0.0, 0.0, 0.0, 0.0, 0.0, 0.0, 0.0, 0.0, 0.0, 0.0, 0.0, 0.0, 0.0, 0.0, 0.0, 0.0, 0.0, 0.0, 0.0, 0.0, 0.0, 0.0, 0.0, 0.0, 0.0, 0.0, 0.0, 0.0, 0.0, 0.0, 0.0, 0.0, 0.0, 0.0, 0.0, 0.0, 0.0, 0.0, 0.0, 0.0, 0.0, 0.0, 0.0, 0.0, 0.0, 0.0, 0.0, 0.0, 0.0, 0.0, 0.0, 0.0, 0.0, 0.0, 0.0, 0.0, 0.0, 0.0, 0.0, 0.0, 0.0, 0.0, 0.0, 0.0, 0.0, 0.0, 0.0, 0.0, 0.0, 0.0, 0.0, 0.0, 0.0, 0.0, 0.0, 0.0, 0.0, 0.0, 0.0, 0.0, 0.0, 0.0, 0.0, 0.0, 0.0, 0.0, 0.0, 0.0, 0.0, 0.0, 0.0, 0.0, 0.0, 0.0, 0.0, 0.0, 0.0, 0.0, 0.0, 0.0, 0.0, 0.0, 0.0, 0.0, 0.0, 0.0, 0.0, 0.0, 0.0, 0.0, 0.0, 0.0, 0.0, 0.0, 0.0, 0.0, 0.0, 0.0, 0.0, 0.0, 0.0, 0.0, 0.0, 0.0, 0.0, 0.0, 0.0, 0.0, 0.0, 0.0, 0.0, 0.0, 0.0, 0.0, 0.0, 0.0, 0.0, 0.0, 0.0])
me_icosphere.materials.append(mat_ghost_body)
me_icosphere.materials.append(mat_material_001)
me_icosphere.update()
me_icosphere_002 = bpy.data.meshes.new('Icosphere.002')
me_icosphere_002.from_pydata([(0.0, 0.0, -1.0), (0.7236, -0.5257, -0.4472), (-0.2764, -0.8506, -0.4472), (-0.8944, 0.0, -0.4472), (-0.2764, 0.8506, -0.4472), (0.7236, 0.5257, -0.4472), (0.2764, -0.8506, 0.4472), (-0.7236, -0.5257, 0.4472), (-0.7236, 0.5257, 0.4472), (0.2764, 0.8506, 0.4472), (0.8944, 0.0, 0.4472), (0.0, 0.0, 1.0), (-0.1625, -0.5, -0.8507), (0.4253, -0.309, -0.8507), (0.2629, -0.809, -0.5257), (0.8506, 0.0, -0.5257), (0.4253, 0.309, -0.8507), (-0.5257, 0.0, -0.8507), (-0.6882, -0.5, -0.5257), (-0.1625, 0.5, -0.8507), (-0.6882, 0.5, -0.5257), (0.2629, 0.809, -0.5257), (0.9511, -0.309, 0.0), (0.9511, 0.309, 0.0), (0.0, -1.0, 0.0), (0.5878, -0.809, 0.0), (-0.9511, -0.309, 0.0), (-0.5878, -0.809, 0.0), (-0.5878, 0.809, 0.0), (-0.9511, 0.309, 0.0), (0.5878, 0.809, 0.0), (0.0, 1.0, 0.0), (0.6882, -0.5, 0.5257), (-0.2629, -0.809, 0.5257), (-0.8506, 0.0, 0.5257), (-0.2629, 0.809, 0.5257), (0.6882, 0.5, 0.5257), (0.1625, -0.5, 0.8507), (0.5257, 0.0, 0.8507), (-0.4253, -0.309, 0.8507), (-0.4253, 0.309, 0.8507), (0.1625, 0.5, 0.8507)], [], [(0, 13, 12), (1, 13, 15), (0, 12, 17), (0, 17, 19), (0, 19, 16), (1, 15, 22), (2, 14, 24), (3, 18, 26), (4, 20, 28), (5, 21, 30), (1, 22, 25), (2, 24, 27), (3, 26, 29), (4, 28, 31), (5, 30, 23), (6, 32, 37), (7, 33, 39), (8, 34, 40), (9, 35, 41), (10, 36, 38), (38, 41, 11), (38, 36, 41), (36, 9, 41), (41, 40, 11), (41, 35, 40), (35, 8, 40), (40, 39, 11), (40, 34, 39), (34, 7, 39), (39, 37, 11), (39, 33, 37), (33, 6, 37), (37, 38, 11), (37, 32, 38), (32, 10, 38), (23, 36, 10), (23, 30, 36), (30, 9, 36), (31, 35, 9), (31, 28, 35), (28, 8, 35), (29, 34, 8), (29, 26, 34), (26, 7, 34), (27, 33, 7), (27, 24, 33), (24, 6, 33), (25, 32, 6), (25, 22, 32), (22, 10, 32), (30, 31, 9), (30, 21, 31), (21, 4, 31), (28, 29, 8), (28, 20, 29), (20, 3, 29), (26, 27, 7), (26, 18, 27), (18, 2, 27), (24, 25, 6), (24, 14, 25), (14, 1, 25), (22, 23, 10), (22, 15, 23), (15, 5, 23), (16, 21, 5), (16, 19, 21), (19, 4, 21), (19, 20, 4), (19, 17, 20), (17, 3, 20), (17, 18, 3), (17, 12, 18), (12, 2, 18), (15, 16, 5), (15, 13, 16), (13, 0, 16), (12, 14, 2), (12, 13, 14), (13, 1, 14)])
me_icosphere_002.polygons.foreach_set('material_index', [0, 0, 0, 0, 0, 0, 0, 0, 0, 1, 0, 0, 0, 0, 1, 0, 0, 0, 0, 0, 0, 0, 0, 0, 0, 0, 0, 0, 0, 0, 0, 0, 0, 0, 0, 0, 1, 1, 0, 0, 0, 0, 0, 0, 0, 0, 0, 0, 0, 0, 1, 1, 0, 0, 0, 0, 0, 0, 0, 0, 0, 0, 0, 0, 0, 0, 0, 0, 0, 0, 0, 0, 0, 0, 0, 0, 0, 0, 0, 0])
_uv = me_icosphere_002.uv_layers.new(name='UVMap')
_uv.uv.foreach_set('vector', [0.1818, 0.0, 0.2273, 0.07873, 0.1364, 0.07873, 0.2727, 0.1575, 0.3182, 0.07873, 0.3636, 0.1575, 0.9091, 0.0, 0.9545, 0.07873, 0.8636, 0.07873, 0.7273, 0.0, 0.7727, 0.07873, 0.6818, 0.07873, 0.5455, 0.0, 0.5909, 0.07873, 0.5, 0.07873, 0.2727, 0.1575, 0.3636, 0.1575, 0.3182, 0.2362, 0.09091, 0.1575, 0.1818, 0.1575, 0.1364, 0.2362, 0.8182, 0.1575, 0.9091, 0.1575, 0.8636, 0.2362, 0.6364, 0.1575, 0.7273, 0.1575, 0.6818, 0.2362, 0.4545, 0.1575, 0.5455, 0.1575, 0.5, 0.2362, 0.2727, 0.1575, 0.3182, 0.2362, 0.2273, 0.2362, 0.09091, 0.1575, 0.1364, 0.2362, 0.04546, 0.2362, 0.8182, 0.1575, 0.8636, 0.2362, 0.7727, 0.2362, 0.6364, 0.1575, 0.6818, 0.2362, 0.5909, 0.2362, 0.4545, 0.1575, 0.5, 0.2362, 0.4091, 0.2362, 0.1818, 0.3149, 0.2727, 0.3149, 0.2273, 0.3937, 0.0, 0.3149, 0.09091, 0.3149, 0.04546, 0.3937, 0.7273, 0.3149, 0.8182, 0.3149, 0.7727, 0.3937, 0.5455, 0.3149, 0.6364, 0.3149, 0.5909, 0.3937, 0.3636, 0.3149, 0.4545, 0.3149, 0.4091, 0.3937, 0.4091, 0.3937, 0.5, 0.3937, 0.4545, 0.4724, 0.4091, 0.3937, 0.4545, 0.3149, 0.5, 0.3937, 0.4545, 0.3149, 0.5455, 0.3149, 0.5, 0.3937, 0.5909, 0.3937, 0.6818, 0.3937, 0.6364, 0.4724, 0.5909, 0.3937, 0.6364, 0.3149, 0.6818, 0.3937, 0.6364, 0.3149, 0.7273, 0.3149, 0.6818, 0.3937, 0.7727, 0.3937, 0.8636, 0.3937, 0.8182, 0.4724, 0.7727, 0.3937, 0.8182, 0.3149, 0.8636, 0.3937, 0.8182, 0.3149, 0.9091, 0.3149, 0.8636, 0.3937, 0.04546, 0.3937, 0.1364, 0.3937, 0.09091, 0.4724, 0.04546, 0.3937, 0.09091, 0.3149, 0.1364, 0.3937, 0.09091, 0.3149, 0.1818, 0.3149, 0.1364, 0.3937, 0.2273, 0.3937, 0.3182, 0.3937, 0.2727, 0.4724, 0.2273, 0.3937, 0.2727, 0.3149, 0.3182, 0.3937, 0.2727, 0.3149, 0.3636, 0.3149, 0.3182, 0.3937, 0.4091, 0.2362, 0.4545, 0.3149, 0.3636, 0.3149, 0.4091, 0.2362, 0.5, 0.2362, 0.4545, 0.3149, 0.5, 0.2362, 0.5455, 0.3149, 0.4545, 0.3149, 0.5909, 0.2362, 0.6364, 0.3149, 0.5455, 0.3149, 0.5909, 0.2362, 0.6818, 0.2362, 0.6364, 0.3149, 0.6818, 0.2362, 0.7273, 0.3149, 0.6364, 0.3149, 0.7727, 0.2362, 0.8182, 0.3149, 0.7273, 0.3149, 0.7727, 0.2362, 0.8636, 0.2362, 0.8182, 0.3149, 0.8636, 0.2362, 0.9091, 0.3149, 0.8182, 0.3149, 0.04546, 0.2362, 0.09091, 0.3149, 0.0, 0.3149, 0.04546, 0.2362, 0.1364, 0.2362, 0.09091, 0.3149, 0.1364, 0.2362, 0.1818, 0.3149, 0.09091, 0.3149, 0.2273, 0.2362, 0.2727, 0.3149, 0.1818, 0.3149, 0.2273, 0.2362, 0.3182, 0.2362, 0.2727, 0.3149, 0.3182, 0.2362, 0.3636, 0.3149, 0.2727, 0.3149, 0.5, 0.2362, 0.5909, 0.2362, 0.5455, 0.3149, 0.5, 0.2362, 0.5455, 0.1575, 0.5909, 0.2362, 0.5455, 0.1575, 0.6364, 0.1575, 0.5909, 0.2362, 0.6818, 0.2362, 0.7727, 0.2362, 0.7273, 0.3149, 0.6818, 0.2362, 0.7273, 0.1575, 0.7727, 0.2362, 0.7273, 0.1575, 0.8182, 0.1575, 0.7727, 0.2362, 0.8636, 0.2362, 0.9545, 0.2362, 0.9091, 0.3149, 0.8636, 0.2362, 0.9091, 0.1575, 0.9545, 0.2362, 0.9091, 0.1575, 1.0, 0.1575, 0.9545, 0.2362, 0.1364, 0.2362, 0.2273, 0.2362, 0.1818, 0.3149, 0.1364, 0.2362, 0.1818, 0.1575, 0.2273, 0.2362, 0.1818, 0.1575, 0.2727, 0.1575, 0.2273, 0.2362, 0.3182, 0.2362, 0.4091, 0.2362, 0.3636, 0.3149, 0.3182, 0.2362, 0.3636, 0.1575, 0.4091, 0.2362, 0.3636, 0.1575, 0.4545, 0.1575, 0.4091, 0.2362, 0.5, 0.07873, 0.5455, 0.1575, 0.4545, 0.1575, 0.5, 0.07873, 0.5909, 0.07873, 0.5455, 0.1575, 0.5909, 0.07873, 0.6364, 0.1575, 0.5455, 0.1575, 0.6818, 0.07873, 0.7273, 0.1575, 0.6364, 0.1575, 0.6818, 0.07873, 0.7727, 0.07873, 0.7273, 0.1575, 0.7727, 0.07873, 0.8182, 0.1575, 0.7273, 0.1575, 0.8636, 0.07873, 0.9091, 0.1575, 0.8182, 0.1575, 0.8636, 0.07873, 0.9545, 0.07873, 0.9091, 0.1575, 0.9545, 0.07873, 1.0, 0.1575, 0.9091, 0.1575, 0.3636, 0.1575, 0.4091, 0.07873, 0.4545, 0.1575, 0.3636, 0.1575, 0.3182, 0.07873, 0.4091, 0.07873, 0.3182, 0.07873, 0.3636, 0.0, 0.4091, 0.07873, 0.1364, 0.07873, 0.1818, 0.1575, 0.09091, 0.1575, 0.1364, 0.07873, 0.2273, 0.07873, 0.1818, 0.1575, 0.2273, 0.07873, 0.2727, 0.1575, 0.1818, 0.1575])
me_icosphere_002.materials.append(mat_eyeball)
me_icosphere_002.materials.append(mat_pupil)
me_icosphere_002.update()

# ---- objects
ob_body = bpy.data.objects.new('body', me_icosphere)
ob_right = bpy.data.objects.new('right', me_icosphere_002)
ob_left = bpy.data.objects.new('left', me_icosphere_002)

# ---- transforms, parenting, visibility, modifiers, constraints
ob_body.location = (0.1311, -0.1378, 0.0)
ob_body.rotation_euler = (0.0, -0.0, 0.7232)
ob_right.location = (0.6291, 1.067, 0.478)
ob_right.rotation_euler = (0.0, -0.0, 0.6132)
ob_right.scale = (0.3101, 0.3101, 0.3101)
ob_left.location = (-0.4788, 1.157, 0.4217)
ob_left.rotation_euler = (0.0, -0.0, 0.6326)
ob_left.scale = (0.3101, 0.3101, 0.3101)

# ---- collection membership
col_collection.objects.link(ob_body)
col_eyes.objects.link(ob_right)
col_eyes.objects.link(ob_left)

# ---- scene / render settings (as saved in the file)
scene.frame_start = 1; scene.frame_end = 250; scene.frame_set(1)
scene.render.engine = 'BLENDER_EEVEE_NEXT'
scene.render.use_motion_blur = True
scene.cycles.sampling_pattern = 'TABULATED_SOBOL'
scene.eevee.use_gtao = True
scene.eevee.use_raytracing = True
bpy.context.view_layer.update()

# ---- added for rendering (the .blend has no active camera and no usable light): camera, sun
cam_auto = bpy.data.cameras.new('AutoCamera')
cam_auto.lens = 50.0
cam_auto.sensor_width = 36.0
cam_auto.clip_end = 1000.0
ob_auto_camera = bpy.data.objects.new('AutoCamera', cam_auto)
scene.collection.objects.link(ob_auto_camera)
ob_auto_camera.location = (7.3855, -9.28907, 6.46447)
ob_auto_camera.rotation_euler = (1.09748, -7.21219e-08, 0.694738)
scene.camera = ob_auto_camera
light_auto_sun = bpy.data.lights.new('AutoSun', 'SUN')
light_auto_sun.energy = 3.0
light_auto_sun.angle = 0.0523599
ob_auto_sun = bpy.data.objects.new('AutoSun', light_auto_sun)
scene.collection.objects.link(ob_auto_sun)
ob_auto_sun.rotation_euler = (0.872665, 0.174533, 0.523599)
bpy.context.view_layer.update()
